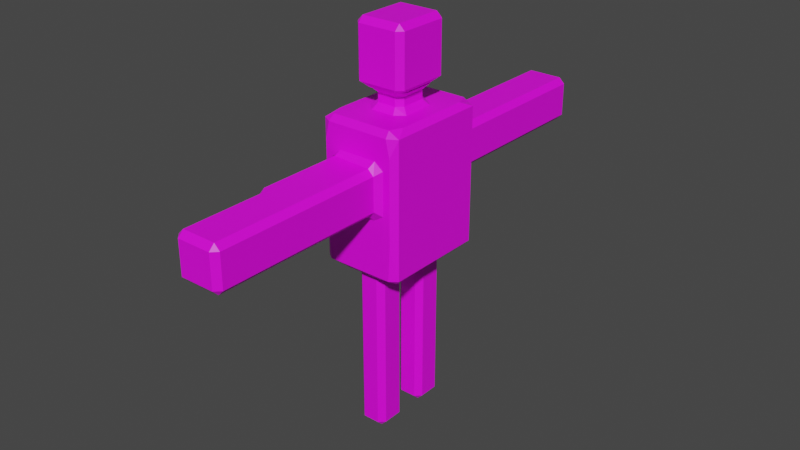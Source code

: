 # Source: robot.blend  (saved by Blender 3.3.6; exported with 4.5.12 LTS)
import bpy
from mathutils import Matrix  # noqa: F401  (used for matrix-valued properties, if any)

bpy.ops.wm.read_factory_settings(use_empty=True)
scene = bpy.context.scene
scene.name = 'Scene'

# ---- collections
col_robot = bpy.data.collections.new('Robot'); scene.collection.children.link(col_robot)

# ---- images (referenced by path relative to the original .blend; pixels are not part of the script)
import os
ASSET_DIR = os.environ.get("B2B_ASSET_DIR", "")  # directory of the original .blend (textures are referenced by path, not embedded)
HERE = os.path.dirname(os.path.abspath(__file__))  # packed textures are extracted next to this script under _unpacked/

def load_image(name, relpath, width, height, colorspace="sRGB"):
    """Load a texture the original file referenced (path relative to the .blend, or extracted next to this script)."""
    p = next((c for c in (os.path.join(HERE, relpath), os.path.join(ASSET_DIR, relpath)) if relpath and os.path.exists(c)), "")
    if p:
        img = bpy.data.images.load(p, check_existing=True)
        img.name = name
    else:  # same state as the original file: an image datablock whose file is absent (Cycles renders it pink)
        img = bpy.data.images.new(name, width, height)
        img.source = "FILE"
        img.filepath = "//" + (relpath or name)
    img.colorspace_settings.name = colorspace
    return img
img_robot_png = load_image('robot.png', 'robot.png', 1024, 1024, 'sRGB')

# ---- materials (node trees are filled in below, after node groups)
mat_material = bpy.data.materials.new('Material')
mat_material.alpha_threshold = 0.0
mat_material.use_transparent_shadow = False
mat_material.roughness = 0.5
mat_material.line_color = (0.0, 0.0, 0.0, 1.0)

# ---- material node trees
mat_material.use_nodes = True; mat_material.node_tree.nodes.clear()
_N = mat_material.node_tree.nodes; _L = mat_material.node_tree.links
n0 = _N.new('ShaderNodeOutputMaterial'); n0.name = 'Material Output'; n0.location = (300, 300)
n1 = _N.new('ShaderNodeBsdfPrincipled'); n1.name = 'Principled BSDF'; n1.location = (10, 300)
n1.distribution = 'GGX'
n1.subsurface_method = 'RANDOM_WALK_SKIN'
n1.inputs[3].default_value = 1.45
n1.inputs[27].default_value = (0.0, 0.0, 0.0, 1.0)
n1.inputs[28].default_value = 1.0
n2 = _N.new('ShaderNodeTexImage'); n2.name = 'Image Texture'; n2.location = (-412, 233)
n2.image = img_robot_png
_L.new(n1.outputs[0], n0.inputs[0])
_L.new(n2.outputs[0], n1.inputs[0])
n0.is_active_output = True

# ---- world
world_world = bpy.data.worlds.new('World'); scene.world = world_world
world_world.use_nodes = True; world_world.node_tree.nodes.clear()
_N = world_world.node_tree.nodes; _L = world_world.node_tree.links
n0 = _N.new('ShaderNodeOutputWorld'); n0.name = 'World Output'; n0.location = (300, 300)
n1 = _N.new('ShaderNodeBackground'); n1.name = 'Background'; n1.location = (10, 300)
n1.inputs[0].default_value = (0.05088, 0.05088, 0.05088, 1.0)
_L.new(n1.outputs[0], n0.inputs[0])
n0.is_active_output = True
world_world.color = (0.05088, 0.05088, 0.05088)
world_world.use_sun_shadow = False
world_world.sun_shadow_jitter_overblur = 0.0

# ---- meshes
me_cube = bpy.data.meshes.new('Cube')
me_cube.from_pydata([(-0.4039, -1.0, 4.879), (-0.4039, -2.588, 4.879), (0.6288, 1.0, 5.088), (0.5622, 1.0, 5.388), (0.5401, 0.9, 5.488), (0.6288, 0.6747, 5.488), (0.7288, 0.9, 5.388), (0.6288, -1.0, 5.088), (0.7288, -0.9, 5.388), (0.6288, -0.6747, 5.488), (0.5401, -0.9, 5.488), (0.5622, -1.0, 5.388), (-0.6288, 1.0, 5.088), (-0.7288, 0.9, 5.388), (-0.6288, 0.6747, 5.488), (-0.5401, 0.9, 5.488), (-0.5622, 1.0, 5.388), (-0.6288, -1.0, 5.088), (-0.5622, -1.0, 5.388), (-0.5401, -0.9, 5.488), (-0.6288, -0.6747, 5.488), (-0.7288, -0.9, 5.388), (0.3039, 1.1, 4.092), (0.4039, 1.1, 4.192), (0.5039, 1.0, 4.106), (0.3279, 1.0, 3.992), (-0.3039, 1.1, 4.092), (-0.3279, 1.0, 3.992), (-0.5039, 1.0, 4.106), (-0.4039, 1.1, 4.192), (0.4039, 1.1, 4.779), (0.3039, 1.1, 4.879), (0.3439, 1.0, 4.979), (0.5039, 1.0, 4.854), (-0.4039, -1.1, 4.192), (-0.5039, -1.0, 4.106), (-0.3279, -1.0, 3.992), (-0.3039, -1.1, 4.092), (-0.4039, -1.05, 4.879), (-0.3439, -1.0, 4.979), (-0.5039, -1.0, 4.854), (0.4039, -1.1, 4.779), (0.5039, -1.0, 4.854), (0.3439, -1.0, 4.979), (0.3039, -1.1, 4.879), (0.4039, -1.1, 4.192), (0.3039, -1.1, 4.092), (0.3279, -1.0, 3.992), (0.5039, -1.0, 4.106), (-0.4039, 1.1, 4.779), (-0.5039, 1.0, 4.854), (-0.3439, 1.0, 4.979), (-0.3039, 1.1, 4.879), (0.3039, 2.688, 4.092), (0.4039, 2.688, 4.192), (0.4039, 2.488, 4.192), (0.3039, 2.488, 4.092), (-0.3039, 2.688, 4.092), (-0.3039, 2.488, 4.092), (-0.4039, 2.488, 4.192), (-0.4039, 2.688, 4.192), (0.4039, 2.688, 4.779), (0.3039, 2.688, 4.879), (0.3039, 2.488, 4.879), (0.4039, 2.488, 4.779), (-0.4039, -2.688, 4.192), (-0.4039, -2.488, 4.192), (-0.3039, -2.488, 4.092), (-0.3039, -2.688, 4.092), (-0.4039, -2.688, 4.779), (-0.3039, -2.688, 4.879), (-0.4039, -2.538, 4.879), (0.4039, -2.688, 4.779), (0.4039, -2.488, 4.779), (0.3039, -2.488, 4.879), (0.3039, -2.688, 4.879), (0.4039, -2.688, 4.192), (0.3039, -2.688, 4.092), (0.3039, -2.488, 4.092), (0.4039, -2.488, 4.192), (-0.4039, 2.688, 4.779), (-0.4039, 2.488, 4.779), (-0.3039, 2.488, 4.879), (-0.3039, 2.688, 4.879), (0.3039, 4.114, 4.092), (0.3039, 4.214, 4.192), (0.4039, 4.114, 4.192), (-0.3039, 4.114, 4.092), (-0.4039, 4.114, 4.192), (-0.3039, 4.214, 4.192), (0.4039, 4.114, 4.779), (0.3039, 4.214, 4.779), (0.3039, 4.114, 4.879), (-0.4039, -4.114, 4.192), (-0.3039, -4.114, 4.092), (-0.3039, -4.214, 4.192), (-0.4039, -4.114, 4.779), (-0.3039, -4.214, 4.779), (-0.3039, -4.114, 4.879), (0.4039, -4.114, 4.779), (0.3039, -4.114, 4.879), (0.3039, -4.214, 4.779), (0.4039, -4.114, 4.192), (0.3039, -4.214, 4.192), (0.3039, -4.114, 4.092), (-0.4039, 4.114, 4.779), (-0.3039, 4.114, 4.879), (-0.3039, 4.214, 4.779), (-0.6288, 0.8406, 2.92), (-0.7288, 0.9, 3.02), (-0.6288, 1.0, 3.655), (-0.5974, 1.0, 3.02), (-0.2921, 0.9, 2.92), (-0.6288, -0.8406, 2.92), (-0.2921, -0.9, 2.92), (-0.5974, -1.0, 3.02), (-0.6288, -1.0, 3.655), (-0.7288, -0.9, 3.02), (0.2921, 0.9, 2.92), (0.5974, 1.0, 3.02), (0.6288, 1.0, 3.655), (0.7288, 0.9, 3.02), (0.6288, 0.8406, 2.92), (0.6288, -1.0, 3.655), (0.5974, -1.0, 3.02), (0.2921, -0.9, 2.92), (0.6288, -0.8406, 2.92), (0.7288, -0.9, 3.02), (-0.3483, 0.7051, 2.92), (-0.2254, 0.8678, 2.92), (-0.1483, 0.7678, 2.82), (-0.2483, 0.6678, 2.82), (0.3483, -0.7051, 2.92), (0.2254, -0.8678, 2.92), (0.1483, -0.7678, 2.82), (0.2483, -0.6678, 2.82), (0.1483, 0.7678, 2.82), (0.2254, 0.8678, 2.92), (0.3483, 0.7051, 2.92), (0.2483, 0.6678, 2.82), (-0.3483, -0.7051, 2.92), (-0.2483, -0.6678, 2.82), (-0.1483, -0.7678, 2.82), (-0.2254, -0.8678, 2.92), (0.3483, 0.2118, 2.92), (0.1483, 0.1118, 2.92), (0.1483, 0.2118, 2.82), (0.2483, 0.3118, 2.82), (-0.3483, 0.2118, 2.92), (-0.2483, 0.3118, 2.82), (-0.1483, 0.2118, 2.82), (-0.1483, 0.1118, 2.92), (-0.3483, -0.2145, 2.92), (-0.1483, -0.1145, 2.92), (-0.1483, -0.2145, 2.82), (-0.2483, -0.3145, 2.82), (0.3483, -0.2145, 2.92), (0.2483, -0.3145, 2.82), (0.1483, -0.2145, 2.82), (0.1483, -0.1145, 2.92), (0.1483, 0.7678, 1.38), (0.1483, 0.7678, 1.58), (0.2483, 0.6678, 1.58), (0.2483, 0.6678, 1.38), (-0.1483, 0.7678, 1.38), (-0.2483, 0.6678, 1.38), (-0.2483, 0.6678, 1.58), (-0.1483, 0.7678, 1.58), (-0.1483, -0.7678, 1.38), (-0.1483, -0.7678, 1.58), (-0.2483, -0.6678, 1.58), (-0.2483, -0.6678, 1.38), (0.1483, -0.7678, 1.38), (0.2483, -0.6678, 1.38), (0.2483, -0.6678, 1.58), (0.1483, -0.7678, 1.58), (0.2483, 0.3118, 1.38), (0.2483, 0.3118, 1.58), (0.1483, 0.2118, 1.58), (0.1483, 0.2118, 1.38), (-0.2483, 0.3118, 1.38), (-0.1483, 0.2118, 1.38), (-0.1483, 0.2118, 1.58), (-0.2483, 0.3118, 1.58), (-0.2483, -0.3145, 1.38), (-0.2483, -0.3145, 1.58), (-0.1483, -0.2145, 1.58), (-0.1483, -0.2145, 1.38), (0.2483, -0.3145, 1.38), (0.1483, -0.2145, 1.38), (0.1483, -0.2145, 1.58), (0.2483, -0.3145, 1.58), (0.1483, 0.7678, -0.005182), (0.2483, 0.6678, -0.005182), (0.1483, 0.6678, -0.1052), (-0.1483, 0.7678, -0.005182), (-0.1483, 0.6678, -0.1052), (-0.2483, 0.6678, -0.005182), (-0.1483, -0.7678, -0.005182), (-0.2483, -0.6678, -0.005182), (-0.1483, -0.6678, -0.1052), (0.1483, -0.7678, -0.005182), (0.1483, -0.6678, -0.1052), (0.2483, -0.6678, -0.005182), (0.2483, 0.3118, -0.005182), (0.1483, 0.2118, -0.005182), (0.1483, 0.3118, -0.1052), (-0.2483, 0.3118, -0.005182), (-0.1483, 0.3118, -0.1052), (-0.1483, 0.2118, -0.005182), (-0.2483, -0.3145, -0.005182), (-0.1483, -0.2145, -0.005182), (-0.1483, -0.3145, -0.1052), (0.2483, -0.3145, -0.005182), (0.1483, -0.3145, -0.1052), (0.1483, -0.2145, -0.005182), (0.1643, -0.3157, 5.588), (0.2113, -0.4157, 5.488), (0.3643, -0.2849, 5.488), (0.2643, -0.2157, 5.588), (-0.1643, -0.3157, 5.588), (-0.2643, -0.2157, 5.588), (-0.3643, -0.2849, 5.488), (-0.2113, -0.4157, 5.488), (0.2643, 0.2157, 5.588), (0.3643, 0.2849, 5.488), (0.2113, 0.4157, 5.488), (0.1643, 0.3157, 5.588), (-0.2643, 0.2157, 5.588), (-0.1643, 0.3157, 5.588), (-0.2113, 0.4157, 5.488), (-0.3643, 0.2849, 5.488), (0.2179, -0.4157, 5.845), (0.1643, -0.3157, 5.745), (0.2643, -0.2157, 5.745), (0.3643, -0.279, 5.845), (-0.2179, -0.4157, 5.845), (-0.3643, -0.279, 5.845), (-0.2643, -0.2157, 5.745), (-0.1643, -0.3157, 5.745), (0.3643, 0.279, 5.845), (0.2643, 0.2157, 5.745), (0.1643, 0.3157, 5.745), (0.2179, 0.4157, 5.845), (-0.3643, 0.279, 5.845), (-0.2179, 0.4157, 5.845), (-0.1643, 0.3157, 5.745), (-0.2643, 0.2157, 5.745), (0.3484, -0.5334, 5.945), (0.2329, -0.4334, 5.845), (0.3484, -0.2603, 5.845), (0.4484, -0.4334, 5.945), (-0.3484, -0.5334, 5.945), (-0.4484, -0.4334, 5.945), (-0.3484, -0.2603, 5.845), (-0.2329, -0.4334, 5.845), (0.4484, 0.4334, 5.945), (0.3484, 0.2603, 5.845), (0.2329, 0.4334, 5.845), (0.3484, 0.5334, 5.945), (-0.4484, 0.4334, 5.945), (-0.3484, 0.5334, 5.945), (-0.2329, 0.4334, 5.845), (-0.3484, 0.2603, 5.845), (0.3484, -0.5334, 6.841), (0.4484, -0.4334, 6.841), (0.3484, -0.4334, 6.941), (-0.3484, -0.5334, 6.841), (-0.3484, -0.4334, 6.941), (-0.4484, -0.4334, 6.841), (0.4484, 0.4334, 6.841), (0.3484, 0.5334, 6.841), (0.3484, 0.4334, 6.941), (-0.4484, 0.4334, 6.841), (-0.3484, 0.4334, 6.941), (-0.3484, 0.5334, 6.841)], [], [(11, 18, 39, 43), (9, 5, 225, 218), (14, 20, 222, 231), (4, 15, 230, 226), (30, 23, 55, 64), (38, 34, 66, 71), (119, 111, 27, 25), (44, 38, 71, 74), (110, 12, 50, 28), (19, 10, 217, 223), (121, 6, 8, 127), (117, 21, 13, 109), (22, 26, 58, 56), (83, 62, 92, 106), (75, 70, 98, 100), (38, 71, 1, 0), (53, 57, 87, 84), (29, 49, 81, 59), (115, 124, 47, 36), (52, 31, 63, 82), (37, 46, 78, 67), (148, 152, 140, 113, 108, 128), (103, 101, 97, 95), (68, 77, 104, 94), (61, 54, 86, 90), (69, 65, 93, 96), (76, 72, 99, 102), (89, 107, 91, 85), (60, 80, 105, 88), (143, 133, 125, 114), (126, 132, 156, 144, 138, 122), (118, 137, 129, 112), (154, 158, 190, 186), (130, 136, 161, 167), (164, 160, 192, 195), (163, 176, 204, 193), (180, 165, 197, 207), (149, 131, 166, 183), (134, 142, 169, 175), (141, 155, 185, 170), (139, 147, 177, 162), (151, 145, 159, 153), (157, 135, 174, 191), (214, 202, 200, 212), (220, 216, 233, 239), (196, 194, 206, 208), (188, 173, 203, 213), (172, 168, 198, 201), (171, 184, 210, 199), (179, 181, 209, 205), (187, 189, 215, 211), (236, 232, 249, 255), (17, 116, 35, 40), (123, 7, 42, 48), (16, 3, 32, 51), (243, 245, 262, 258), (228, 221, 238, 247), (227, 229, 246, 242), (219, 224, 241, 234), (272, 274, 268, 266), (235, 240, 257, 250), (252, 248, 264, 267), (244, 237, 254, 263), (260, 253, 269, 273), (259, 261, 275, 271), (251, 256, 270, 265), (146, 150, 182, 178), (45, 41, 73, 79), (2, 3, 4, 5, 6), (7, 8, 9, 10, 11), (12, 13, 14, 15, 16), (17, 18, 19, 20, 21), (22, 23, 24, 25), (26, 27, 28, 29), (30, 31, 32, 33), (34, 35, 36, 37), (38, 39, 40), (41, 42, 43, 44), (45, 46, 47, 48), (49, 50, 51, 52), (53, 54, 55, 56), (57, 58, 59, 60), (61, 62, 63, 64), (65, 66, 67, 68), (69, 70, 71), (72, 73, 74, 75), (76, 77, 78, 79), (80, 81, 82, 83), (84, 85, 86), (87, 88, 89), (90, 91, 92), (93, 94, 95), (96, 97, 98), (99, 100, 101), (102, 103, 104), (105, 106, 107), (108, 109, 110, 111, 112), (113, 114, 115, 116, 117), (118, 119, 120, 121, 122), (123, 124, 125, 126, 127), (128, 129, 130, 131), (132, 133, 134, 135), (136, 137, 138, 139), (140, 141, 142, 143), (144, 145, 146, 147), (148, 149, 150, 151), (152, 153, 154, 155), (156, 157, 158, 159), (160, 161, 162, 163), (164, 165, 166, 167), (168, 169, 170, 171), (172, 173, 174, 175), (176, 177, 178, 179), (180, 181, 182, 183), (184, 185, 186, 187), (188, 189, 190, 191), (192, 193, 194), (195, 196, 197), (198, 199, 200), (201, 202, 203), (204, 205, 206), (207, 208, 209), (210, 211, 212), (213, 214, 215), (216, 217, 218, 219), (220, 221, 222, 223), (224, 225, 226, 227), (228, 229, 230, 231), (232, 233, 234, 235), (236, 237, 238, 239), (240, 241, 242, 243), (244, 245, 246, 247), (248, 249, 250, 251), (252, 253, 254, 255), (256, 257, 258, 259), (260, 261, 262, 263), (264, 265, 266), (267, 268, 269), (270, 271, 272), (273, 274, 275), (108, 113, 117, 109), (118, 112, 111, 119), (6, 121, 120, 2), (116, 17, 21, 117), (7, 123, 127, 8), (12, 110, 109, 13), (10, 19, 18, 11), (5, 9, 8, 6), (114, 125, 124, 115), (20, 14, 13, 21), (15, 4, 3, 16), (126, 122, 121, 127), (25, 27, 26, 22), (33, 24, 23, 30), (34, 38, 40, 35), (41, 45, 48, 42), (49, 29, 28, 50), (43, 39, 38, 44), (36, 47, 46, 37), (51, 32, 31, 52), (110, 28, 27, 111), (24, 120, 119, 25), (2, 33, 32, 3), (50, 12, 16, 51), (123, 48, 47, 124), (35, 116, 115, 36), (17, 40, 39, 18), (42, 7, 11, 43), (56, 58, 57, 53), (64, 55, 54, 61), (65, 69, 71, 66), (72, 76, 79, 73), (80, 60, 59, 81), (74, 71, 70, 75), (67, 78, 77, 68), (82, 63, 62, 83), (29, 59, 58, 26), (55, 23, 22, 56), (30, 64, 63, 31), (81, 49, 52, 82), (73, 41, 44, 74), (78, 46, 45, 79), (66, 34, 37, 67), (84, 87, 89, 85), (90, 86, 85, 91), (95, 97, 96, 93), (101, 103, 102, 99), (107, 89, 88, 105), (100, 98, 97, 101), (94, 104, 103, 95), (106, 92, 91, 107), (76, 102, 104, 77), (93, 65, 68, 94), (83, 106, 105, 80), (87, 57, 60, 88), (98, 70, 69, 96), (86, 54, 53, 84), (61, 90, 92, 62), (99, 72, 75, 100), (113, 140, 143, 114), (112, 129, 128, 108), (132, 126, 125, 133), (136, 130, 129, 137), (142, 134, 133, 143), (122, 138, 137, 118), (138, 144, 147, 139), (131, 149, 148, 128), (145, 151, 150, 146), (155, 141, 140, 152), (156, 132, 135, 157), (158, 154, 153, 159), (160, 164, 167, 161), (168, 172, 175, 169), (162, 177, 176, 163), (165, 180, 183, 166), (178, 182, 181, 179), (184, 171, 170, 185), (191, 174, 173, 188), (189, 187, 186, 190), (157, 191, 190, 158), (185, 155, 154, 186), (149, 183, 182, 150), (177, 147, 146, 178), (139, 162, 161, 136), (166, 131, 130, 167), (134, 175, 174, 135), (169, 142, 141, 170), (194, 196, 195, 192), (200, 202, 201, 198), (193, 204, 206, 194), (196, 208, 207, 197), (205, 209, 208, 206), (212, 200, 199, 210), (213, 203, 202, 214), (214, 212, 211, 215), (179, 205, 204, 176), (192, 160, 163, 193), (197, 165, 164, 195), (188, 213, 215, 189), (210, 184, 187, 211), (198, 168, 171, 199), (209, 181, 180, 207), (203, 173, 172, 201), (216, 220, 223, 217), (224, 219, 218, 225), (221, 228, 231, 222), (229, 227, 226, 230), (9, 218, 217, 10), (222, 20, 19, 223), (230, 15, 14, 231), (4, 226, 225, 5), (232, 236, 239, 233), (240, 235, 234, 241), (237, 244, 247, 238), (245, 243, 242, 246), (228, 247, 246, 229), (241, 224, 227, 242), (233, 216, 219, 234), (220, 239, 238, 221), (248, 252, 255, 249), (256, 251, 250, 257), (253, 260, 263, 254), (261, 259, 258, 262), (236, 255, 254, 237), (262, 245, 244, 263), (235, 250, 249, 232), (257, 240, 243, 258), (266, 268, 267, 264), (272, 266, 265, 270), (268, 274, 273, 269), (274, 272, 271, 275), (260, 273, 275, 261), (270, 256, 259, 271), (264, 248, 251, 265), (252, 267, 269, 253), (144, 156, 159, 145), (152, 148, 151, 153), (2, 120, 24, 33)])
_uv = me_cube.uv_layers.new(name='UVMap')
_uv.uv.foreach_set('vector', [0.3121, 0.5719, 0.1844, 0.5719, 0.2092, 0.5254, 0.2873, 0.5254, 0.3424, 0.4818, 0.3424, 0.3286, 0.3724, 0.3728, 0.3724, 0.4375, 0.4852, 0.3286, 0.4852, 0.4818, 0.4551, 0.4375, 0.4551, 0.3728, 0.3524, 0.303, 0.4751, 0.303, 0.4378, 0.358, 0.3898, 0.358, 0.409, 0.8723, 0.3424, 0.8723, 0.3424, 0.7146, 0.409, 0.7146, 0.08933, 0.9425, 0.01135, 0.9368, 0.01135, 0.7792, 0.08933, 0.7735, 0.01493, 0.303, 0.1506, 0.303, 0.12, 0.4133, 0.04553, 0.4133, 0.7831, 0.303, 0.8634, 0.2973, 0.8634, 0.4663, 0.7831, 0.4606, 0.1542, 0.3751, 0.1542, 0.5378, 0.14, 0.5112, 0.14, 0.4262, 0.4751, 0.5073, 0.3524, 0.5073, 0.3898, 0.4523, 0.4378, 0.4523, 0.4428, 0.01135, 0.4428, 0.2803, 0.2384, 0.2803, 0.2384, 0.01135, 0.2157, 0.01135, 0.2157, 0.2803, 0.01135, 0.2803, 0.01135, 0.01135, 0.6686, 0.6452, 0.5996, 0.6452, 0.5996, 0.4875, 0.6686, 0.4875, 0.5769, 0.4648, 0.5079, 0.4648, 0.5079, 0.303, 0.5769, 0.303, 0.7831, 0.4833, 0.8521, 0.4833, 0.8521, 0.6452, 0.7831, 0.6452, 0.875, 0.75, 0.875, 0.75, 0.875, 0.75, 0.875, 0.75, 0.6686, 0.4648, 0.5996, 0.4648, 0.5996, 0.303, 0.6686, 0.303, 0.1007, 0.5946, 0.1673, 0.5946, 0.1673, 0.7522, 0.1007, 0.7522, 0.1804, 0.303, 0.3161, 0.303, 0.2855, 0.4133, 0.211, 0.4133, 0.5769, 0.6452, 0.5079, 0.6452, 0.5079, 0.4875, 0.5769, 0.4875, 0.6913, 0.303, 0.7603, 0.303, 0.7603, 0.4606, 0.6913, 0.4606, 0.4974, 0.08949, 0.4974, 0.1379, 0.4974, 0.1936, 0.4655, 0.209, 0.4655, 0.0181, 0.4974, 0.03349, 0.6873, 0.8613, 0.6207, 0.8613, 0.6207, 0.7923, 0.6873, 0.7923, 0.6913, 0.4833, 0.7603, 0.4833, 0.7603, 0.6452, 0.6913, 0.6452, 0.409, 0.6919, 0.3424, 0.6919, 0.3424, 0.53, 0.409, 0.53, 0.07797, 0.7564, 0.01135, 0.7564, 0.01135, 0.5946, 0.07797, 0.5946, 0.19, 0.7749, 0.2566, 0.7749, 0.2566, 0.9368, 0.19, 0.9368, 0.7766, 0.8613, 0.71, 0.8613, 0.71, 0.7923, 0.7766, 0.7923, 0.1007, 0.7749, 0.1673, 0.7749, 0.1673, 0.9368, 0.1007, 0.9368, 0.5113, 0.2121, 0.5625, 0.2121, 0.5701, 0.2157, 0.5038, 0.2157, 0.6083, 0.209, 0.5765, 0.1936, 0.5765, 0.1379, 0.5765, 0.08949, 0.5765, 0.03349, 0.6083, 0.0181, 0.5701, 0.01135, 0.5625, 0.01501, 0.5113, 0.01501, 0.5038, 0.01135, 0.9716, 0.6237, 0.9379, 0.6237, 0.9379, 0.4829, 0.9716, 0.4829, 0.5416, 0.9886, 0.5079, 0.9886, 0.5079, 0.8478, 0.5416, 0.8478, 0.5416, 0.8251, 0.5079, 0.8251, 0.5079, 0.6679, 0.5416, 0.6679, 0.4721, 0.6873, 0.4317, 0.6873, 0.4317, 0.53, 0.4721, 0.53, 0.9152, 0.4602, 0.8748, 0.4602, 0.8748, 0.303, 0.9152, 0.303, 0.9152, 0.6237, 0.8748, 0.6237, 0.8748, 0.4829, 0.9152, 0.4829, 0.598, 0.9886, 0.5643, 0.9886, 0.5643, 0.8478, 0.598, 0.8478, 0.9149, 0.9672, 0.8748, 0.9672, 0.8748, 0.8264, 0.9149, 0.8264, 0.4721, 0.8508, 0.4317, 0.8508, 0.4317, 0.71, 0.4721, 0.71, 0.5201, 0.1008, 0.5538, 0.1008, 0.5538, 0.1265, 0.5201, 0.1265, 0.3195, 0.9153, 0.2793, 0.9153, 0.2793, 0.7745, 0.3195, 0.7745, 0.5556, 0.2384, 0.5556, 0.2786, 0.5219, 0.2786, 0.5219, 0.2384, 0.8718, 0.01135, 0.8718, 0.04866, 0.854, 0.04866, 0.854, 0.01135, 0.4655, 0.2384, 0.4992, 0.2384, 0.4992, 0.2789, 0.4655, 0.2789, 0.3195, 0.7518, 0.2793, 0.7518, 0.2793, 0.5946, 0.3195, 0.5946, 0.598, 0.8251, 0.5643, 0.8251, 0.5643, 0.6679, 0.598, 0.6679, 0.9149, 0.8036, 0.8748, 0.8036, 0.8748, 0.6464, 0.9149, 0.6464, 0.9713, 0.8036, 0.9376, 0.8036, 0.9376, 0.6464, 0.9713, 0.6464, 0.9716, 0.4602, 0.9379, 0.4602, 0.9379, 0.303, 0.9716, 0.303, 0.767, 0.1078, 0.8164, 0.1078, 0.8181, 0.1098, 0.7653, 0.1098, 0.1769, 0.5378, 0.1769, 0.3751, 0.191, 0.4262, 0.191, 0.5112, 0.3197, 0.3751, 0.3197, 0.5378, 0.3055, 0.5112, 0.3055, 0.4262, 0.1466, 0.5719, 0.01892, 0.5719, 0.04371, 0.5254, 0.1218, 0.5254, 0.8164, 0.01336, 0.767, 0.01336, 0.7653, 0.01135, 0.8181, 0.01135, 0.8421, 0.6679, 0.8421, 0.7169, 0.8243, 0.7169, 0.8243, 0.6679, 0.5961, 0.2384, 0.5961, 0.2757, 0.5783, 0.2757, 0.5783, 0.2384, 0.8171, 0.7923, 0.8171, 0.8413, 0.7993, 0.8413, 0.7993, 0.7923, 0.7521, 0.1358, 0.8313, 0.1358, 0.8313, 0.2342, 0.7521, 0.2342, 0.8331, 0.09224, 0.8331, 0.02888, 0.8313, 0.031, 0.8313, 0.09011, 0.7225, 0.6679, 0.8016, 0.6679, 0.8016, 0.7696, 0.7225, 0.7696, 0.7503, 0.02888, 0.7503, 0.09224, 0.7521, 0.09011, 0.7521, 0.031, 0.631, 0.1358, 0.7294, 0.1358, 0.7294, 0.2375, 0.631, 0.2375, 0.6207, 0.6679, 0.6998, 0.6679, 0.6998, 0.7696, 0.6207, 0.7696, 0.631, 0.01135, 0.7294, 0.01135, 0.7294, 0.1131, 0.631, 0.1131, 0.9713, 0.9672, 0.9376, 0.9672, 0.9376, 0.8264, 0.9713, 0.8264, 0.19, 0.5946, 0.2566, 0.5946, 0.2566, 0.7522, 0.19, 0.7522, 0.4542, 0.2462, 0.4542, 0.2803, 0.4428, 0.2916, 0.4172, 0.2916, 0.4428, 0.2916, 0.2271, 0.2462, 0.2384, 0.2803, 0.264, 0.2916, 0.2384, 0.2916, 0.2271, 0.2803, 0.0, 0.2462, 0.01135, 0.2803, 0.03694, 0.2916, 0.01135, 0.2916, 0.0, 0.2803, 0.2271, 0.2462, 0.2271, 0.2803, 0.2157, 0.2916, 0.1901, 0.2916, 0.2157, 0.2916, 0.6686, 0.6452, 0.68, 0.6452, 0.68, 0.6565, 0.6713, 0.6565, 0.5996, 0.6452, 0.5969, 0.6565, 0.5882, 0.6565, 0.5882, 0.6452, 0.4965, 0.6452, 0.5079, 0.6452, 0.5033, 0.6565, 0.4965, 0.6565, 0.2024, 0.4247, 0.202, 0.4232, 0.211, 0.4133, 0.2138, 0.4247, 0.2024, 0.514, 0.1992, 0.52, 0.191, 0.5112, 0.2941, 0.5027, 0.3055, 0.5112, 0.2973, 0.52, 0.2941, 0.514, 0.2941, 0.4247, 0.2828, 0.4247, 0.2855, 0.4133, 0.2945, 0.4232, 0.5882, 0.6452, 0.5882, 0.6565, 0.5814, 0.6565, 0.5769, 0.6452, 0.6686, 0.4762, 0.68, 0.4762, 0.68, 0.4875, 0.6686, 0.4875, 0.5996, 0.4762, 0.5996, 0.4875, 0.5882, 0.4875, 0.5882, 0.4762, 0.4965, 0.4762, 0.5079, 0.4762, 0.5079, 0.4875, 0.4965, 0.4875, 0.68, 0.4833, 0.68, 0.472, 0.6913, 0.472, 0.6913, 0.4833, 0.8634, 0.4833, 0.8521, 0.4833, 0.8634, 0.472, 0.7717, 0.4833, 0.7717, 0.472, 0.7831, 0.472, 0.7831, 0.4833, 0.7717, 0.4833, 0.7603, 0.4833, 0.7603, 0.472, 0.7717, 0.472, 0.5882, 0.4762, 0.5882, 0.4875, 0.5769, 0.4875, 0.5769, 0.4762, 0.6686, 0.303, 0.6686, 0.2916, 0.68, 0.303, 0.5996, 0.303, 0.5882, 0.303, 0.5996, 0.2916, 0.4965, 0.303, 0.5079, 0.2916, 0.5079, 0.303, 0.68, 0.6452, 0.6913, 0.6452, 0.6913, 0.6565, 0.8634, 0.6452, 0.8521, 0.6565, 0.8521, 0.6452, 0.7717, 0.6452, 0.7831, 0.6452, 0.7831, 0.6565, 0.7717, 0.6452, 0.7603, 0.6565, 0.7603, 0.6452, 0.5882, 0.303, 0.5769, 0.303, 0.5769, 0.2916, 0.0181, 0.0, 0.01135, 0.01135, 0.0, 0.08346, 0.0, 0.01135, 0.01135, 0.0, 0.209, 0.0, 0.2157, 0.0, 0.2271, 0.01135, 0.2271, 0.08346, 0.2157, 0.01135, 0.4428, 0.0, 0.4542, 0.01135, 0.4542, 0.08346, 0.4428, 0.01135, 0.4361, 0.0, 0.2271, 0.08346, 0.2271, 0.01135, 0.2384, 0.0, 0.2452, 0.0, 0.2384, 0.01135, 0.4974, 0.03349, 0.5064, 0.02523, 0.5087, 0.02636, 0.5087, 0.03772, 0.5715, 0.2038, 0.5625, 0.2121, 0.5538, 0.2007, 0.5651, 0.2007, 0.5538, 0.02636, 0.5625, 0.01501, 0.5715, 0.02326, 0.5651, 0.02636, 0.4974, 0.1936, 0.5087, 0.1894, 0.5087, 0.2007, 0.5064, 0.2019, 0.5651, 0.08949, 0.5538, 0.1008, 0.5538, 0.08949, 0.5651, 0.08949, 0.4974, 0.08949, 0.5087, 0.07814, 0.5087, 0.08949, 0.5087, 0.1008, 0.4974, 0.1379, 0.5087, 0.1265, 0.5087, 0.1379, 0.5087, 0.1493, 0.5651, 0.1379, 0.5651, 0.1379, 0.5538, 0.1379, 0.5538, 0.1265, 0.5079, 0.8251, 0.5079, 0.8365, 0.4965, 0.8365, 0.4965, 0.8251, 0.5416, 0.8251, 0.5529, 0.8251, 0.5529, 0.8365, 0.5416, 0.8365, 0.9262, 0.8036, 0.9262, 0.815, 0.9149, 0.815, 0.9149, 0.8036, 0.268, 0.7518, 0.2793, 0.7518, 0.2793, 0.7631, 0.268, 0.7631, 0.9826, 0.8036, 0.9826, 0.815, 0.9713, 0.815, 0.9713, 0.8036, 0.9262, 0.8036, 0.9376, 0.8036, 0.9376, 0.815, 0.9262, 0.815, 0.9829, 0.4602, 0.9829, 0.4715, 0.9716, 0.4715, 0.9716, 0.4602, 0.9265, 0.4602, 0.9379, 0.4602, 0.9379, 0.4715, 0.9265, 0.4715, 0.4992, 0.2271, 0.5106, 0.2384, 0.4992, 0.2384, 0.4655, 0.2271, 0.4655, 0.2384, 0.4542, 0.2384, 0.9262, 0.6464, 0.9149, 0.6464, 0.9149, 0.6351, 0.268, 0.5946, 0.2793, 0.5832, 0.2793, 0.5946, 0.5106, 0.2789, 0.4992, 0.2902, 0.4992, 0.2789, 0.4542, 0.2789, 0.4655, 0.2789, 0.4655, 0.2902, 0.9829, 0.303, 0.9716, 0.303, 0.9716, 0.2916, 0.9265, 0.303, 0.9379, 0.2916, 0.9379, 0.303, 0.8171, 0.781, 0.8285, 0.781, 0.8285, 0.7844, 0.8171, 0.7923, 0.8421, 0.7282, 0.8421, 0.7169, 0.8534, 0.7247, 0.8534, 0.7282, 0.5961, 0.2271, 0.6074, 0.2271, 0.6074, 0.2331, 0.5961, 0.2384, 0.5961, 0.2871, 0.5961, 0.2757, 0.6074, 0.2811, 0.6074, 0.2871, 0.8164, 0.1078, 0.8104, 0.0964, 0.8217, 0.0964, 0.8244, 0.09957, 0.7583, 0.1004, 0.7503, 0.09224, 0.7617, 0.08504, 0.7617, 0.0964, 0.5669, 0.2271, 0.5783, 0.2271, 0.5783, 0.2384, 0.5669, 0.2324, 0.5669, 0.2871, 0.5669, 0.2818, 0.5783, 0.2757, 0.5783, 0.2871, 0.8313, 0.1211, 0.8181, 0.1098, 0.8226, 0.09744, 0.837, 0.1145, 0.7455, 0.1155, 0.7408, 0.1098, 0.7521, 0.09011, 0.7566, 0.1024, 0.837, 0.006619, 0.8226, 0.02367, 0.8181, 0.01135, 0.8313, 0.0, 0.7408, 0.01135, 0.7455, 0.005598, 0.7566, 0.01869, 0.7521, 0.031, 0.7521, 0.2455, 0.7408, 0.2342, 0.7521, 0.2342, 0.8313, 0.2455, 0.8313, 0.2342, 0.8426, 0.2342, 0.7408, 0.1358, 0.7521, 0.1244, 0.7521, 0.1358, 0.8426, 0.1358, 0.8313, 0.1358, 0.8313, 0.1244, 0.0181, 0.0, 0.209, 0.0, 0.2157, 0.01135, 0.01135, 0.01135, 0.5701, 0.01135, 0.5038, 0.01135, 0.4691, 0.0, 0.6047, 0.0, 0.4428, 0.2803, 0.4428, 0.01135, 0.4542, 0.08346, 0.4542, 0.2462, 0.2271, 0.08346, 0.2271, 0.2462, 0.2157, 0.2803, 0.2157, 0.01135, 0.2271, 0.2462, 0.2271, 0.08346, 0.2384, 0.01135, 0.2384, 0.2803, 0.0, 0.2462, 0.0, 0.08346, 0.01135, 0.01135, 0.01135, 0.2803, 0.3096, 0.5832, 0.1869, 0.5832, 0.1844, 0.5719, 0.3121, 0.5719, 0.4172, 0.2916, 0.264, 0.2916, 0.2384, 0.2803, 0.4428, 0.2803, 0.2151, 0.2916, 0.2814, 0.2916, 0.3161, 0.303, 0.1804, 0.303, 0.1901, 0.2916, 0.03694, 0.2916, 0.01135, 0.2803, 0.2157, 0.2803, 0.1441, 0.5832, 0.02143, 0.5832, 0.01892, 0.5719, 0.1466, 0.5719, 0.2452, 0.0, 0.4361, 0.0, 0.4428, 0.01135, 0.2384, 0.01135, 0.6713, 0.6565, 0.5969, 0.6565, 0.5996, 0.6452, 0.6686, 0.6452, 0.4175, 0.8836, 0.3326, 0.8836, 0.3424, 0.8723, 0.409, 0.8723, 0.2024, 0.436, 0.2024, 0.514, 0.191, 0.5112, 0.191, 0.4262, 0.2941, 0.5027, 0.2941, 0.436, 0.3055, 0.4262, 0.3055, 0.5112, 0.1673, 0.5946, 0.1007, 0.5946, 0.09087, 0.5832, 0.1758, 0.5832, 0.2873, 0.5254, 0.2092, 0.5254, 0.2024, 0.514, 0.2828, 0.514, 0.211, 0.4133, 0.2855, 0.4133, 0.2828, 0.4247, 0.2138, 0.4247, 0.5814, 0.6565, 0.5033, 0.6565, 0.5079, 0.6452, 0.5769, 0.6452, 0.1542, 0.3751, 0.14, 0.4262, 0.12, 0.4133, 0.1506, 0.303, 0.02554, 0.4262, 0.01135, 0.3751, 0.01493, 0.303, 0.04553, 0.4133, 0.01135, 0.5378, 0.02554, 0.5112, 0.04371, 0.5254, 0.01892, 0.5719, 0.14, 0.5112, 0.1542, 0.5378, 0.1466, 0.5719, 0.1218, 0.5254, 0.3197, 0.3751, 0.3055, 0.4262, 0.2855, 0.4133, 0.3161, 0.303, 0.191, 0.4262, 0.1769, 0.3751, 0.1804, 0.303, 0.211, 0.4133, 0.1769, 0.5378, 0.191, 0.5112, 0.2092, 0.5254, 0.1844, 0.5719, 0.3055, 0.5112, 0.3197, 0.5378, 0.3121, 0.5719, 0.2873, 0.5254, 0.6686, 0.4875, 0.5996, 0.4875, 0.5996, 0.4648, 0.6686, 0.4648, 0.409, 0.7146, 0.3424, 0.7146, 0.3424, 0.6919, 0.409, 0.6919, 0.01135, 0.7564, 0.07797, 0.7564, 0.08933, 0.7735, 0.01135, 0.7792, 0.2566, 0.7749, 0.19, 0.7749, 0.19, 0.7522, 0.2566, 0.7522, 0.1673, 0.7749, 0.1007, 0.7749, 0.1007, 0.7522, 0.1673, 0.7522, 0.7831, 0.4606, 0.8634, 0.4663, 0.8521, 0.4833, 0.7831, 0.4833, 0.6913, 0.4606, 0.7603, 0.4606, 0.7603, 0.4833, 0.6913, 0.4833, 0.5769, 0.4875, 0.5079, 0.4875, 0.5079, 0.4648, 0.5769, 0.4648, 0.5882, 0.6452, 0.5882, 0.4875, 0.5996, 0.4875, 0.5996, 0.6452, 0.68, 0.4875, 0.68, 0.6452, 0.6686, 0.6452, 0.6686, 0.4875, 0.4965, 0.6452, 0.4965, 0.4875, 0.5079, 0.4875, 0.5079, 0.6452, 0.5882, 0.4875, 0.5882, 0.6452, 0.5769, 0.6452, 0.5769, 0.4875, 0.7717, 0.4606, 0.7717, 0.303, 0.7831, 0.303, 0.7831, 0.4606, 0.7603, 0.4606, 0.7603, 0.303, 0.7717, 0.303, 0.7717, 0.4606, 0.68, 0.4606, 0.68, 0.303, 0.6913, 0.303, 0.6913, 0.4606, 0.6686, 0.303, 0.5996, 0.303, 0.5996, 0.2916, 0.6686, 0.2916, 0.409, 0.53, 0.3424, 0.53, 0.3424, 0.5187, 0.409, 0.5187, 0.01135, 0.5832, 0.07797, 0.5832, 0.07797, 0.5946, 0.01135, 0.5946, 0.2566, 0.9481, 0.19, 0.9481, 0.19, 0.9368, 0.2566, 0.9368, 0.1673, 0.9481, 0.1007, 0.9481, 0.1007, 0.9368, 0.1673, 0.9368, 0.7831, 0.6452, 0.8521, 0.6452, 0.8521, 0.6565, 0.7831, 0.6565, 0.6913, 0.6452, 0.7603, 0.6452, 0.7603, 0.6565, 0.6913, 0.6565, 0.5769, 0.303, 0.5079, 0.303, 0.5079, 0.2916, 0.5769, 0.2916, 0.7717, 0.4833, 0.7717, 0.6452, 0.7603, 0.6452, 0.7603, 0.4833, 0.68, 0.6452, 0.68, 0.4833, 0.6913, 0.4833, 0.6913, 0.6452, 0.5769, 0.4648, 0.5769, 0.303, 0.5882, 0.303, 0.5882, 0.4648, 0.5996, 0.303, 0.5996, 0.4648, 0.5882, 0.4648, 0.5882, 0.303, 0.8521, 0.6452, 0.8521, 0.4833, 0.8634, 0.4833, 0.8634, 0.6452, 0.68, 0.303, 0.68, 0.4648, 0.6686, 0.4648, 0.6686, 0.303, 0.4965, 0.4648, 0.4965, 0.303, 0.5079, 0.303, 0.5079, 0.4648, 0.7717, 0.6452, 0.7717, 0.4833, 0.7831, 0.4833, 0.7831, 0.6452, 0.4655, 0.209, 0.4974, 0.1936, 0.5113, 0.2121, 0.5038, 0.2157, 0.5038, 0.01135, 0.5113, 0.01501, 0.4974, 0.03349, 0.4655, 0.0181, 0.5765, 0.1936, 0.6083, 0.209, 0.5701, 0.2157, 0.5625, 0.2121, 0.5538, 0.02636, 0.5201, 0.02636, 0.5113, 0.01501, 0.5625, 0.01501, 0.5201, 0.2007, 0.5538, 0.2007, 0.5625, 0.2121, 0.5113, 0.2121, 0.6083, 0.0181, 0.5765, 0.03349, 0.5625, 0.01501, 0.5701, 0.01135, 0.5765, 0.03349, 0.5765, 0.08949, 0.5651, 0.07814, 0.5651, 0.03772, 0.5087, 0.03772, 0.5087, 0.07814, 0.4974, 0.08949, 0.4974, 0.03349, 0.5538, 0.1008, 0.5201, 0.1008, 0.5201, 0.08949, 0.5538, 0.08949, 0.5087, 0.1493, 0.5087, 0.1894, 0.4974, 0.1936, 0.4974, 0.1379, 0.5765, 0.1379, 0.5765, 0.1936, 0.5651, 0.1894, 0.5651, 0.1493, 0.5538, 0.1379, 0.5201, 0.1379, 0.5201, 0.1265, 0.5538, 0.1265, 0.5079, 0.8251, 0.5416, 0.8251, 0.5416, 0.8478, 0.5079, 0.8478, 0.5643, 0.8251, 0.598, 0.8251, 0.598, 0.8478, 0.5643, 0.8478, 0.4721, 0.71, 0.4317, 0.71, 0.4317, 0.6873, 0.4721, 0.6873, 0.8748, 0.4602, 0.9152, 0.4602, 0.9152, 0.4829, 0.8748, 0.4829, 0.9713, 0.8264, 0.9376, 0.8264, 0.9376, 0.8036, 0.9713, 0.8036, 0.8748, 0.8036, 0.9149, 0.8036, 0.9149, 0.8264, 0.8748, 0.8264, 0.3195, 0.7745, 0.2793, 0.7745, 0.2793, 0.7518, 0.3195, 0.7518, 0.9379, 0.4602, 0.9716, 0.4602, 0.9716, 0.4829, 0.9379, 0.4829, 0.9265, 0.6237, 0.9265, 0.4829, 0.9379, 0.4829, 0.9379, 0.6237, 0.9829, 0.4829, 0.9829, 0.6237, 0.9716, 0.6237, 0.9716, 0.4829, 0.9262, 0.9672, 0.9262, 0.8264, 0.9376, 0.8264, 0.9376, 0.9672, 0.9826, 0.8264, 0.9826, 0.9672, 0.9713, 0.9672, 0.9713, 0.8264, 0.4965, 0.9886, 0.4965, 0.8478, 0.5079, 0.8478, 0.5079, 0.9886, 0.5529, 0.8478, 0.5529, 0.9886, 0.5416, 0.9886, 0.5416, 0.8478, 0.268, 0.9153, 0.268, 0.7745, 0.2793, 0.7745, 0.2793, 0.9153, 0.9262, 0.8264, 0.9262, 0.9672, 0.9149, 0.9672, 0.9149, 0.8264, 0.4992, 0.2384, 0.4655, 0.2384, 0.4655, 0.2271, 0.4992, 0.2271, 0.5643, 0.6565, 0.598, 0.6565, 0.598, 0.6679, 0.5643, 0.6679, 0.5106, 0.2384, 0.5106, 0.2789, 0.4992, 0.2789, 0.4992, 0.2384, 0.4655, 0.2384, 0.4655, 0.2789, 0.4542, 0.2789, 0.4542, 0.2384, 0.4992, 0.2902, 0.4655, 0.2902, 0.4655, 0.2789, 0.4992, 0.2789, 0.8748, 0.6351, 0.9149, 0.6351, 0.9149, 0.6464, 0.8748, 0.6464, 0.3195, 0.5946, 0.2793, 0.5946, 0.2793, 0.5832, 0.3195, 0.5832, 0.9379, 0.2916, 0.9716, 0.2916, 0.9716, 0.303, 0.9379, 0.303, 0.9713, 0.8036, 0.9713, 0.6464, 0.9826, 0.6464, 0.9826, 0.8036, 0.5079, 0.6679, 0.5079, 0.8251, 0.4965, 0.8251, 0.4965, 0.6679, 0.5529, 0.6679, 0.5529, 0.8251, 0.5416, 0.8251, 0.5416, 0.6679, 0.9265, 0.4602, 0.9265, 0.303, 0.9379, 0.303, 0.9379, 0.4602, 0.9829, 0.303, 0.9829, 0.4602, 0.9716, 0.4602, 0.9716, 0.303, 0.9262, 0.6464, 0.9262, 0.8036, 0.9149, 0.8036, 0.9149, 0.6464, 0.9376, 0.6464, 0.9376, 0.8036, 0.9262, 0.8036, 0.9262, 0.6464, 0.2793, 0.5946, 0.2793, 0.7518, 0.268, 0.7518, 0.268, 0.5946, 0.8718, 0.04866, 0.8718, 0.01135, 0.8831, 0.006015, 0.8831, 0.054, 0.8171, 0.8413, 0.8171, 0.7923, 0.8285, 0.7844, 0.8285, 0.8492, 0.8421, 0.7169, 0.8421, 0.6679, 0.8534, 0.66, 0.8534, 0.7247, 0.5961, 0.2757, 0.5961, 0.2384, 0.6074, 0.2331, 0.6074, 0.2811, 0.3424, 0.4818, 0.3724, 0.4375, 0.3898, 0.4523, 0.3524, 0.5073, 0.4551, 0.4375, 0.4852, 0.4818, 0.4751, 0.5073, 0.4378, 0.4523, 0.4378, 0.358, 0.4751, 0.303, 0.4852, 0.3286, 0.4551, 0.3728, 0.3524, 0.303, 0.3898, 0.358, 0.3724, 0.3728, 0.3424, 0.3286, 0.8164, 0.1078, 0.767, 0.1078, 0.7731, 0.0964, 0.8104, 0.0964, 0.8331, 0.02888, 0.8331, 0.09224, 0.8217, 0.08504, 0.8217, 0.03607, 0.7503, 0.09224, 0.7503, 0.02888, 0.7617, 0.03607, 0.7617, 0.08504, 0.5669, 0.2818, 0.5669, 0.2324, 0.5783, 0.2384, 0.5783, 0.2757, 0.5961, 0.2871, 0.5783, 0.2871, 0.5783, 0.2757, 0.5961, 0.2757, 0.5783, 0.2271, 0.5961, 0.2271, 0.5961, 0.2384, 0.5783, 0.2384, 0.7993, 0.781, 0.8171, 0.781, 0.8171, 0.7923, 0.7993, 0.7923, 0.8421, 0.7282, 0.8243, 0.7282, 0.8243, 0.7169, 0.8421, 0.7169, 0.8313, 0.1211, 0.7521, 0.1211, 0.7653, 0.1098, 0.8181, 0.1098, 0.8426, 0.01135, 0.8426, 0.1098, 0.8313, 0.09011, 0.8313, 0.031, 0.7408, 0.1098, 0.7408, 0.01135, 0.7521, 0.031, 0.7521, 0.09011, 0.7521, 0.0, 0.8313, 0.0, 0.8181, 0.01135, 0.7653, 0.01135, 0.767, 0.1078, 0.7653, 0.1098, 0.7521, 0.09011, 0.7503, 0.09224, 0.7653, 0.01135, 0.767, 0.01336, 0.7503, 0.02888, 0.7521, 0.031, 0.8331, 0.09224, 0.8313, 0.09011, 0.8181, 0.1098, 0.8164, 0.1078, 0.8313, 0.031, 0.8331, 0.02888, 0.8164, 0.01336, 0.8181, 0.01135, 0.7521, 0.2342, 0.8313, 0.2342, 0.8313, 0.2455, 0.7521, 0.2455, 0.7521, 0.1358, 0.7521, 0.2342, 0.7408, 0.2342, 0.7408, 0.1358, 0.8313, 0.2342, 0.8313, 0.1358, 0.8426, 0.1358, 0.8426, 0.2342, 0.8313, 0.1358, 0.7521, 0.1358, 0.7521, 0.1244, 0.8313, 0.1244, 0.7111, 0.6679, 0.7111, 0.7696, 0.6998, 0.7696, 0.6998, 0.6679, 0.6093, 0.7696, 0.6093, 0.6679, 0.6207, 0.6679, 0.6207, 0.7696, 0.6197, 0.1131, 0.6197, 0.01135, 0.631, 0.01135, 0.631, 0.1131, 0.7408, 0.1358, 0.7408, 0.2375, 0.7294, 0.2375, 0.7294, 0.1358, 0.5765, 0.08949, 0.5765, 0.1379, 0.5538, 0.1265, 0.5538, 0.1008, 0.4974, 0.1379, 0.4974, 0.08949, 0.5201, 0.1008, 0.5201, 0.1265, 0.01135, 0.5378, 0.01135, 0.3751, 0.02554, 0.4262, 0.02554, 0.5112])
_ca = me_cube.color_attributes.new('Col', 'BYTE_COLOR', 'CORNER')
_ca.data.foreach_set('color', [1.0, 1.0, 1.0, 1.0, 1.0, 1.0, 1.0, 1.0, 1.0, 1.0, 1.0, 1.0, 1.0, 1.0, 1.0, 1.0, 1.0, 1.0, 1.0, 1.0, 1.0, 1.0, 1.0, 1.0, 1.0, 1.0, 1.0, 1.0, 1.0, 1.0, 1.0, 1.0, 1.0, 1.0, 1.0, 1.0, 1.0, 1.0, 1.0, 1.0, 1.0, 1.0, 1.0, 1.0, 1.0, 1.0, 1.0, 1.0, 1.0, 1.0, 1.0, 1.0, 1.0, 1.0, 1.0, 1.0, 1.0, 1.0, 1.0, 1.0, 1.0, 1.0, 1.0, 1.0, 1.0, 1.0, 1.0, 1.0, 1.0, 1.0, 1.0, 1.0, 1.0, 1.0, 1.0, 1.0, 1.0, 1.0, 1.0, 1.0, 1.0, 1.0, 1.0, 1.0, 1.0, 1.0, 1.0, 1.0, 1.0, 1.0, 1.0, 1.0, 1.0, 1.0, 1.0, 1.0, 1.0, 1.0, 1.0, 1.0, 1.0, 1.0, 1.0, 1.0, 1.0, 1.0, 1.0, 1.0, 1.0, 1.0, 1.0, 1.0, 1.0, 1.0, 1.0, 1.0, 1.0, 1.0, 1.0, 1.0, 1.0, 1.0, 1.0, 1.0, 1.0, 1.0, 1.0, 1.0, 1.0, 1.0, 1.0, 1.0, 1.0, 1.0, 1.0, 1.0, 1.0, 1.0, 1.0, 1.0, 1.0, 1.0, 1.0, 1.0, 1.0, 1.0, 1.0, 1.0, 1.0, 1.0, 1.0, 1.0, 1.0, 1.0, 1.0, 1.0, 1.0, 1.0, 1.0, 1.0, 1.0, 1.0, 1.0, 1.0, 1.0, 1.0, 1.0, 1.0, 1.0, 1.0, 1.0, 1.0, 1.0, 1.0, 1.0, 1.0, 1.0, 1.0, 1.0, 1.0, 1.0, 1.0, 1.0, 1.0, 1.0, 1.0, 1.0, 1.0, 1.0, 1.0, 1.0, 1.0, 1.0, 1.0, 1.0, 1.0, 1.0, 1.0, 1.0, 1.0, 1.0, 1.0, 1.0, 1.0, 1.0, 1.0, 1.0, 1.0, 1.0, 1.0, 1.0, 1.0, 1.0, 1.0, 1.0, 1.0, 1.0, 1.0, 1.0, 1.0, 1.0, 1.0, 1.0, 1.0, 1.0, 1.0, 1.0, 1.0, 1.0, 1.0, 1.0, 1.0, 1.0, 1.0, 1.0, 1.0, 1.0, 1.0, 1.0, 1.0, 1.0, 1.0, 1.0, 1.0, 1.0, 1.0, 1.0, 1.0, 1.0, 1.0, 1.0, 1.0, 1.0, 1.0, 1.0, 1.0, 1.0, 1.0, 1.0, 1.0, 1.0, 1.0, 1.0, 1.0, 1.0, 1.0, 1.0, 1.0, 1.0, 1.0, 1.0, 1.0, 1.0, 1.0, 1.0, 1.0, 1.0, 1.0, 1.0, 1.0, 1.0, 1.0, 1.0, 1.0, 1.0, 1.0, 1.0, 1.0, 1.0, 1.0, 1.0, 1.0, 1.0, 1.0, 1.0, 1.0, 1.0, 1.0, 1.0, 1.0, 1.0, 1.0, 1.0, 1.0, 1.0, 1.0, 1.0, 1.0, 1.0, 1.0, 1.0, 1.0, 1.0, 1.0, 1.0, 1.0, 1.0, 1.0, 1.0, 1.0, 1.0, 1.0, 1.0, 1.0, 1.0, 1.0, 1.0, 1.0, 1.0, 1.0, 1.0, 1.0, 1.0, 1.0, 1.0, 1.0, 1.0, 1.0, 1.0, 1.0, 1.0, 1.0, 1.0, 1.0, 1.0, 1.0, 1.0, 1.0, 1.0, 1.0, 1.0, 1.0, 1.0, 1.0, 1.0, 1.0, 1.0, 1.0, 1.0, 1.0, 1.0, 1.0, 1.0, 1.0, 1.0, 1.0, 1.0, 1.0, 1.0, 1.0, 1.0, 1.0, 1.0, 1.0, 1.0, 1.0, 1.0, 1.0, 1.0, 1.0, 1.0, 1.0, 1.0, 1.0, 1.0, 1.0, 1.0, 1.0, 1.0, 1.0, 1.0, 1.0, 1.0, 1.0, 1.0, 1.0, 1.0, 1.0, 1.0, 1.0, 1.0, 1.0, 1.0, 1.0, 1.0, 1.0, 1.0, 1.0, 1.0, 1.0, 1.0, 1.0, 1.0, 1.0, 1.0, 1.0, 1.0, 1.0, 1.0, 1.0, 1.0, 1.0, 1.0, 1.0, 1.0, 1.0, 1.0, 1.0, 1.0, 1.0, 1.0, 1.0, 1.0, 1.0, 1.0, 1.0, 1.0, 1.0, 1.0, 1.0, 1.0, 1.0, 1.0, 1.0, 1.0, 1.0, 1.0, 1.0, 1.0, 1.0, 1.0, 1.0, 1.0, 1.0, 1.0, 1.0, 1.0, 1.0, 1.0, 1.0, 1.0, 1.0, 1.0, 1.0, 1.0, 1.0, 1.0, 1.0, 1.0, 1.0, 1.0, 1.0, 1.0, 1.0, 1.0, 1.0, 1.0, 1.0, 1.0, 1.0, 1.0, 1.0, 1.0, 1.0, 1.0, 1.0, 1.0, 1.0, 1.0, 1.0, 1.0, 1.0, 1.0, 1.0, 1.0, 1.0, 1.0, 1.0, 1.0, 1.0, 1.0, 1.0, 1.0, 1.0, 1.0, 1.0, 1.0, 1.0, 1.0, 1.0, 1.0, 1.0, 1.0, 1.0, 1.0, 1.0, 1.0, 1.0, 1.0, 1.0, 1.0, 1.0, 1.0, 1.0, 1.0, 1.0, 1.0, 1.0, 1.0, 1.0, 1.0, 1.0, 1.0, 1.0, 1.0, 1.0, 1.0, 1.0, 1.0, 1.0, 1.0, 1.0, 1.0, 1.0, 1.0, 1.0, 1.0, 1.0, 1.0, 1.0, 1.0, 1.0, 1.0, 1.0, 1.0, 1.0, 1.0, 1.0, 1.0, 1.0, 1.0, 1.0, 1.0, 1.0, 1.0, 1.0, 1.0, 1.0, 1.0, 1.0, 1.0, 1.0, 1.0, 1.0, 1.0, 1.0, 1.0, 1.0, 1.0, 1.0, 1.0, 1.0, 1.0, 1.0, 1.0, 1.0, 1.0, 1.0, 1.0, 1.0, 1.0, 1.0, 1.0, 1.0, 1.0, 1.0, 1.0, 1.0, 1.0, 1.0, 1.0, 1.0, 1.0, 1.0, 1.0, 1.0, 1.0, 1.0, 1.0, 1.0, 1.0, 1.0, 1.0, 1.0, 1.0, 1.0, 1.0, 1.0, 1.0, 1.0, 1.0, 1.0, 1.0, 1.0, 1.0, 1.0, 1.0, 1.0, 1.0, 1.0, 1.0, 1.0, 1.0, 1.0, 1.0, 1.0, 1.0, 1.0, 1.0, 1.0, 1.0, 1.0, 1.0, 1.0, 1.0, 1.0, 1.0, 1.0, 1.0, 1.0, 1.0, 1.0, 1.0, 1.0, 1.0, 1.0, 1.0, 1.0, 1.0, 1.0, 1.0, 1.0, 1.0, 1.0, 1.0, 1.0, 1.0, 1.0, 1.0, 1.0, 1.0, 1.0, 1.0, 1.0, 1.0, 1.0, 1.0, 1.0, 1.0, 1.0, 1.0, 1.0, 1.0, 1.0, 1.0, 1.0, 1.0, 1.0, 1.0, 1.0, 1.0, 1.0, 1.0, 1.0, 1.0, 1.0, 1.0, 1.0, 1.0, 1.0, 1.0, 1.0, 1.0, 1.0, 1.0, 1.0, 1.0, 1.0, 1.0, 1.0, 1.0, 1.0, 1.0, 1.0, 1.0, 1.0, 1.0, 1.0, 1.0, 1.0, 1.0, 1.0, 1.0, 1.0, 1.0, 1.0, 1.0, 1.0, 1.0, 1.0, 1.0, 1.0, 1.0, 1.0, 1.0, 1.0, 1.0, 1.0, 1.0, 1.0, 1.0, 1.0, 1.0, 1.0, 1.0, 1.0, 1.0, 1.0, 1.0, 1.0, 1.0, 1.0, 1.0, 1.0, 1.0, 1.0, 1.0, 1.0, 1.0, 1.0, 1.0, 1.0, 1.0, 1.0, 1.0, 1.0, 1.0, 1.0, 1.0, 1.0, 1.0, 1.0, 1.0, 1.0, 1.0, 1.0, 1.0, 1.0, 1.0, 1.0, 1.0, 1.0, 1.0, 1.0, 1.0, 1.0, 1.0, 1.0, 1.0, 1.0, 1.0, 1.0, 1.0, 1.0, 1.0, 1.0, 1.0, 1.0, 1.0, 1.0, 1.0, 1.0, 1.0, 1.0, 1.0, 1.0, 1.0, 1.0, 1.0, 1.0, 1.0, 1.0, 1.0, 1.0, 1.0, 1.0, 1.0, 1.0, 1.0, 1.0, 1.0, 1.0, 1.0, 1.0, 1.0, 1.0, 1.0, 1.0, 1.0, 1.0, 1.0, 1.0, 1.0, 1.0, 1.0, 1.0, 1.0, 1.0, 1.0, 1.0, 1.0, 1.0, 1.0, 1.0, 1.0, 1.0, 1.0, 1.0, 1.0, 1.0, 1.0, 1.0, 1.0, 1.0, 1.0, 1.0, 1.0, 1.0, 1.0, 1.0, 1.0, 1.0, 1.0, 1.0, 1.0, 1.0, 1.0, 1.0, 1.0, 1.0, 1.0, 1.0, 1.0, 1.0, 1.0, 1.0, 1.0, 1.0, 1.0, 1.0, 1.0, 1.0, 1.0, 1.0, 1.0, 1.0, 1.0, 1.0, 1.0, 1.0, 1.0, 1.0, 1.0, 1.0, 1.0, 1.0, 1.0, 1.0, 1.0, 1.0, 1.0, 1.0, 1.0, 1.0, 1.0, 1.0, 1.0, 1.0, 1.0, 1.0, 1.0, 1.0, 1.0, 1.0, 1.0, 1.0, 1.0, 1.0, 1.0, 1.0, 1.0, 1.0, 1.0, 1.0, 1.0, 1.0, 1.0, 1.0, 1.0, 1.0, 1.0, 1.0, 1.0, 1.0, 1.0, 1.0, 1.0, 1.0, 1.0, 1.0, 1.0, 1.0, 1.0, 1.0, 1.0, 1.0, 1.0, 1.0, 1.0, 1.0, 1.0, 1.0, 1.0, 1.0, 1.0, 1.0, 1.0, 1.0, 1.0, 1.0, 1.0, 1.0, 1.0, 1.0, 1.0, 1.0, 1.0, 1.0, 1.0, 1.0, 1.0, 1.0, 1.0, 1.0, 1.0, 1.0, 1.0, 1.0, 1.0, 1.0, 1.0, 1.0, 1.0, 1.0, 1.0, 1.0, 1.0, 1.0, 1.0, 1.0, 1.0, 1.0, 1.0, 1.0, 1.0, 1.0, 1.0, 1.0, 1.0, 1.0, 1.0, 1.0, 1.0, 1.0, 1.0, 1.0, 1.0, 1.0, 1.0, 1.0, 1.0, 1.0, 1.0, 1.0, 1.0, 1.0, 1.0, 1.0, 1.0, 1.0, 1.0, 1.0, 1.0, 1.0, 1.0, 1.0, 1.0, 1.0, 1.0, 1.0, 1.0, 1.0, 1.0, 1.0, 1.0, 1.0, 1.0, 1.0, 1.0, 1.0, 1.0, 1.0, 1.0, 1.0, 1.0, 1.0, 1.0, 1.0, 1.0, 1.0, 1.0, 1.0, 1.0, 1.0, 1.0, 1.0, 1.0, 1.0, 1.0, 1.0, 1.0, 1.0, 1.0, 1.0, 1.0, 1.0, 1.0, 1.0, 1.0, 1.0, 1.0, 1.0, 1.0, 1.0, 1.0, 1.0, 1.0, 1.0, 1.0, 1.0, 1.0, 1.0, 1.0, 1.0, 1.0, 1.0, 1.0, 1.0, 1.0, 1.0, 1.0, 1.0, 1.0, 1.0, 1.0, 1.0, 1.0, 1.0, 1.0, 1.0, 1.0, 1.0, 1.0, 1.0, 1.0, 1.0, 1.0, 1.0, 1.0, 1.0, 1.0, 1.0, 1.0, 1.0, 1.0, 1.0, 1.0, 1.0, 1.0, 1.0, 1.0, 1.0, 1.0, 1.0, 1.0, 1.0, 1.0, 1.0, 1.0, 1.0, 1.0, 1.0, 1.0, 1.0, 1.0, 1.0, 1.0, 1.0, 1.0, 1.0, 1.0, 1.0, 1.0, 1.0, 1.0, 1.0, 1.0, 1.0, 1.0, 1.0, 1.0, 1.0, 1.0, 1.0, 1.0, 1.0, 1.0, 1.0, 1.0, 1.0, 1.0, 1.0, 1.0, 1.0, 1.0, 1.0, 1.0, 1.0, 1.0, 1.0, 1.0, 1.0, 1.0, 1.0, 1.0, 1.0, 1.0, 1.0, 1.0, 1.0, 1.0, 1.0, 1.0, 1.0, 1.0, 1.0, 1.0, 1.0, 1.0, 1.0, 1.0, 1.0, 1.0, 1.0, 1.0, 1.0, 1.0, 1.0, 1.0, 1.0, 1.0, 1.0, 1.0, 1.0, 1.0, 1.0, 1.0, 1.0, 1.0, 1.0, 1.0, 1.0, 1.0, 1.0, 1.0, 1.0, 1.0, 1.0, 1.0, 1.0, 1.0, 1.0, 1.0, 1.0, 1.0, 1.0, 1.0, 1.0, 1.0, 1.0, 1.0, 1.0, 1.0, 1.0, 1.0, 1.0, 1.0, 1.0, 1.0, 1.0, 1.0, 1.0, 1.0, 1.0, 1.0, 1.0, 1.0, 1.0, 1.0, 1.0, 1.0, 1.0, 1.0, 1.0, 1.0, 1.0, 1.0, 1.0, 1.0, 1.0, 1.0, 1.0, 1.0, 1.0, 1.0, 1.0, 1.0, 1.0, 1.0, 1.0, 1.0, 1.0, 1.0, 1.0, 1.0, 1.0, 1.0, 1.0, 1.0, 1.0, 1.0, 1.0, 1.0, 1.0, 1.0, 1.0, 1.0, 1.0, 1.0, 1.0, 1.0, 1.0, 1.0, 1.0, 1.0, 1.0, 1.0, 1.0, 1.0, 1.0, 1.0, 1.0, 1.0, 1.0, 1.0, 1.0, 1.0, 1.0, 1.0, 1.0, 1.0, 1.0, 1.0, 1.0, 1.0, 1.0, 1.0, 1.0, 1.0, 1.0, 1.0, 1.0, 1.0, 1.0, 1.0, 1.0, 1.0, 1.0, 1.0, 1.0, 1.0, 1.0, 1.0, 1.0, 1.0, 1.0, 1.0, 1.0, 1.0, 1.0, 1.0, 1.0, 1.0, 1.0, 1.0, 1.0, 1.0, 1.0, 1.0, 1.0, 1.0, 1.0, 1.0, 1.0, 1.0, 1.0, 1.0, 1.0, 1.0, 1.0, 1.0, 1.0, 1.0, 1.0, 1.0, 1.0, 1.0, 1.0, 1.0, 1.0, 1.0, 1.0, 1.0, 1.0, 1.0, 1.0, 1.0, 1.0, 1.0, 1.0, 1.0, 1.0, 1.0, 1.0, 1.0, 1.0, 1.0, 1.0, 1.0, 1.0, 1.0, 1.0, 1.0, 1.0, 1.0, 1.0, 1.0, 1.0, 1.0, 1.0, 1.0, 1.0, 1.0, 1.0, 1.0, 1.0, 1.0, 1.0, 1.0, 1.0, 1.0, 1.0, 1.0, 1.0, 1.0, 1.0, 1.0, 1.0, 1.0, 1.0, 1.0, 1.0, 1.0, 1.0, 1.0, 1.0, 1.0, 1.0, 1.0, 1.0, 1.0, 1.0, 1.0, 1.0, 1.0, 1.0, 1.0, 1.0, 1.0, 1.0, 1.0, 1.0, 1.0, 1.0, 1.0, 1.0, 1.0, 1.0, 1.0, 1.0, 1.0, 1.0, 1.0, 1.0, 1.0, 1.0, 1.0, 1.0, 1.0, 1.0, 1.0, 1.0, 1.0, 1.0, 1.0, 1.0, 1.0, 1.0, 1.0, 1.0, 1.0, 1.0, 1.0, 1.0, 1.0, 1.0, 1.0, 1.0, 1.0, 1.0, 1.0, 1.0, 1.0, 1.0, 1.0, 1.0, 1.0, 1.0, 1.0, 1.0, 1.0, 1.0, 1.0, 1.0, 1.0, 1.0, 1.0, 1.0, 1.0, 1.0, 1.0, 1.0, 1.0, 1.0, 1.0, 1.0, 1.0, 1.0, 1.0, 1.0, 1.0, 1.0, 1.0, 1.0, 1.0, 1.0, 1.0, 1.0, 1.0, 1.0, 1.0, 1.0, 1.0, 1.0, 1.0, 1.0, 1.0, 1.0, 1.0, 1.0, 1.0, 1.0, 1.0, 1.0, 1.0, 1.0, 1.0, 1.0, 1.0, 1.0, 1.0, 1.0, 1.0, 1.0, 1.0, 1.0, 1.0, 1.0, 1.0, 1.0, 1.0, 1.0, 1.0, 1.0, 1.0, 1.0, 1.0, 1.0, 1.0, 1.0, 1.0, 1.0, 1.0, 1.0, 1.0, 1.0, 1.0, 1.0, 1.0, 1.0, 1.0, 1.0, 1.0, 1.0, 1.0, 1.0, 1.0, 1.0, 1.0, 1.0, 1.0, 1.0, 1.0, 1.0, 1.0, 1.0, 1.0, 1.0, 1.0, 1.0, 1.0, 1.0, 1.0, 1.0, 1.0, 1.0, 1.0, 1.0, 1.0, 1.0, 1.0, 1.0, 1.0, 1.0, 1.0, 1.0, 1.0, 1.0, 1.0, 1.0, 1.0, 1.0, 1.0, 1.0, 1.0, 1.0, 1.0, 1.0, 1.0, 1.0, 1.0, 1.0, 1.0, 1.0, 1.0, 1.0, 1.0, 1.0, 1.0, 1.0, 1.0, 1.0, 1.0, 1.0, 1.0, 1.0, 1.0, 1.0, 1.0, 1.0, 1.0, 1.0, 1.0, 1.0, 1.0, 1.0, 1.0, 1.0, 1.0, 1.0, 1.0, 1.0, 1.0, 1.0, 1.0, 1.0, 1.0, 1.0, 1.0, 1.0, 1.0, 1.0, 1.0, 1.0, 1.0, 1.0, 1.0, 1.0, 1.0, 1.0, 1.0, 1.0, 1.0, 1.0, 1.0, 1.0, 1.0, 1.0, 1.0, 1.0, 1.0, 1.0, 1.0, 1.0, 1.0, 1.0, 1.0, 1.0, 1.0, 1.0, 1.0, 1.0, 1.0, 1.0, 1.0, 1.0, 1.0, 1.0, 1.0, 1.0, 1.0, 1.0, 1.0, 1.0, 1.0, 1.0, 1.0, 1.0, 1.0, 1.0, 1.0, 1.0, 1.0, 1.0, 1.0, 1.0, 1.0, 1.0, 1.0, 1.0, 1.0, 1.0, 1.0, 1.0, 1.0, 1.0, 1.0, 1.0, 1.0, 1.0, 1.0, 1.0, 1.0, 1.0, 1.0, 1.0, 1.0, 1.0, 1.0, 1.0, 1.0, 1.0, 1.0, 1.0, 1.0, 1.0, 1.0, 1.0, 1.0, 1.0, 1.0, 1.0, 1.0, 1.0, 1.0, 1.0, 1.0, 1.0, 1.0, 1.0, 1.0, 1.0, 1.0, 1.0, 1.0, 1.0, 1.0, 1.0, 1.0, 1.0, 1.0, 1.0, 1.0, 1.0, 1.0, 1.0, 1.0, 1.0, 1.0, 1.0, 1.0, 1.0, 1.0, 1.0, 1.0, 1.0, 1.0, 1.0, 1.0, 1.0, 1.0, 1.0, 1.0, 1.0, 1.0, 1.0, 1.0, 1.0, 1.0, 1.0, 1.0, 1.0, 1.0, 1.0, 1.0, 1.0, 1.0, 1.0, 1.0, 1.0, 1.0, 1.0, 1.0, 1.0, 1.0, 1.0, 1.0, 1.0, 1.0, 1.0, 1.0, 1.0, 1.0, 1.0, 1.0, 1.0, 1.0, 1.0, 1.0, 1.0, 1.0, 1.0, 1.0, 1.0, 1.0, 1.0, 1.0, 1.0, 1.0, 1.0, 1.0, 1.0, 1.0, 1.0, 1.0, 1.0, 1.0, 1.0, 1.0, 1.0, 1.0, 1.0, 1.0, 1.0, 1.0, 1.0, 1.0, 1.0, 1.0, 1.0, 1.0, 1.0, 1.0, 1.0, 1.0, 1.0, 1.0, 1.0, 1.0, 1.0, 1.0, 1.0, 1.0, 1.0, 1.0, 1.0, 1.0, 1.0, 1.0, 1.0, 1.0, 1.0, 1.0, 1.0, 1.0, 1.0, 1.0, 1.0, 1.0, 1.0, 1.0, 1.0, 1.0, 1.0, 1.0, 1.0, 1.0, 1.0, 1.0, 1.0, 1.0, 1.0, 1.0, 1.0, 1.0, 1.0, 1.0, 1.0, 1.0, 1.0, 1.0, 1.0, 1.0, 1.0, 1.0, 1.0, 1.0, 1.0, 1.0, 1.0, 1.0, 1.0, 1.0, 1.0, 1.0, 1.0, 1.0, 1.0, 1.0, 1.0, 1.0, 1.0, 1.0, 1.0, 1.0, 1.0, 1.0, 1.0, 1.0, 1.0, 1.0, 1.0, 1.0, 1.0, 1.0, 1.0, 1.0, 1.0, 1.0, 1.0, 1.0, 1.0, 1.0, 1.0, 1.0, 1.0, 1.0, 1.0, 1.0, 1.0, 1.0, 1.0, 1.0, 1.0, 1.0, 1.0, 1.0, 1.0, 1.0, 1.0, 1.0, 1.0, 1.0, 1.0, 1.0, 1.0, 1.0, 1.0, 1.0, 1.0, 1.0, 1.0, 1.0, 1.0, 1.0, 1.0, 1.0, 1.0, 1.0, 1.0, 1.0, 1.0, 1.0, 1.0, 1.0, 1.0, 1.0, 1.0, 1.0, 1.0, 1.0, 1.0, 1.0, 1.0, 1.0, 1.0, 1.0, 1.0, 1.0, 1.0, 1.0, 1.0, 1.0, 1.0, 1.0, 1.0, 1.0, 1.0, 1.0, 1.0, 1.0, 1.0, 1.0, 1.0, 1.0, 1.0, 1.0, 1.0, 1.0, 1.0, 1.0, 1.0, 1.0, 1.0, 1.0, 1.0, 1.0, 1.0, 1.0, 1.0, 1.0, 1.0, 1.0, 1.0, 1.0, 1.0, 1.0, 1.0, 1.0, 1.0, 1.0, 1.0, 1.0, 1.0, 1.0, 1.0, 1.0, 1.0, 1.0, 1.0, 1.0, 1.0, 1.0, 1.0, 1.0, 1.0, 1.0, 1.0, 1.0, 1.0, 1.0, 1.0, 1.0, 1.0, 1.0, 1.0, 1.0, 1.0, 1.0, 1.0, 1.0, 1.0, 1.0, 1.0, 1.0, 1.0, 1.0, 1.0, 1.0, 1.0, 1.0, 1.0, 1.0, 1.0, 1.0, 1.0, 1.0, 1.0, 1.0, 1.0, 1.0, 1.0, 1.0, 1.0, 1.0, 1.0, 1.0, 1.0, 1.0, 1.0, 1.0, 1.0, 1.0, 1.0, 1.0, 1.0, 1.0, 1.0, 1.0, 1.0, 1.0, 1.0, 1.0, 1.0, 1.0, 1.0, 1.0, 1.0, 1.0, 1.0, 1.0, 1.0, 1.0, 1.0, 1.0, 1.0, 1.0, 1.0, 1.0, 1.0, 1.0, 1.0, 1.0, 1.0, 1.0, 1.0, 1.0, 1.0, 1.0, 1.0, 1.0, 1.0, 1.0, 1.0, 1.0, 1.0, 1.0, 1.0, 1.0, 1.0, 1.0, 1.0, 1.0, 1.0, 1.0, 1.0, 1.0, 1.0, 1.0, 1.0, 1.0, 1.0, 1.0, 1.0, 1.0, 1.0, 1.0, 1.0, 1.0, 1.0, 1.0, 1.0, 1.0, 1.0, 1.0, 1.0, 1.0, 1.0, 1.0, 1.0, 1.0, 1.0, 1.0, 1.0, 1.0, 1.0, 1.0, 1.0, 1.0, 1.0, 1.0, 1.0, 1.0, 1.0, 1.0, 1.0, 1.0, 1.0, 1.0, 1.0, 1.0, 1.0, 1.0, 1.0, 1.0, 1.0, 1.0, 1.0, 1.0, 1.0, 1.0, 1.0, 1.0, 1.0, 1.0, 1.0, 1.0, 1.0, 1.0, 1.0, 1.0, 1.0, 1.0, 1.0, 1.0, 1.0, 1.0, 1.0, 1.0, 1.0, 1.0, 1.0, 1.0, 1.0, 1.0, 1.0, 1.0, 1.0, 1.0, 1.0, 1.0, 1.0, 1.0, 1.0, 1.0, 1.0, 1.0, 1.0, 1.0, 1.0, 1.0, 1.0, 1.0, 1.0, 1.0, 1.0, 1.0, 1.0, 1.0, 1.0, 1.0, 1.0, 1.0, 1.0, 1.0, 1.0, 1.0, 1.0, 1.0, 1.0, 1.0, 1.0, 1.0, 1.0, 1.0, 1.0, 1.0, 1.0, 1.0, 1.0, 1.0, 1.0, 1.0, 1.0, 1.0, 1.0, 1.0, 1.0, 1.0, 1.0, 1.0, 1.0, 1.0, 1.0, 1.0, 1.0, 1.0, 1.0, 1.0, 1.0, 1.0, 1.0, 1.0, 1.0, 1.0, 1.0, 1.0, 1.0, 1.0, 1.0, 1.0, 1.0, 1.0, 1.0, 1.0, 1.0, 1.0, 1.0, 1.0, 1.0, 1.0, 1.0, 1.0, 1.0, 1.0, 1.0, 1.0, 1.0, 1.0, 1.0, 1.0, 1.0, 1.0, 1.0, 1.0, 1.0, 1.0, 1.0, 1.0, 1.0, 1.0, 1.0, 1.0, 1.0, 1.0, 1.0, 1.0, 1.0, 1.0, 1.0, 1.0, 1.0, 1.0, 1.0, 1.0, 1.0, 1.0, 1.0, 1.0, 1.0, 1.0, 1.0, 1.0, 1.0, 1.0, 1.0, 1.0, 1.0, 1.0, 1.0, 1.0, 1.0, 1.0, 1.0, 1.0, 1.0, 1.0, 1.0, 1.0, 1.0, 1.0, 1.0, 1.0, 1.0, 1.0, 1.0, 1.0, 1.0, 1.0, 1.0, 1.0, 1.0, 1.0, 1.0, 1.0, 1.0, 1.0, 1.0, 1.0, 1.0, 1.0, 1.0, 1.0, 1.0, 1.0, 1.0, 1.0, 1.0, 1.0, 1.0, 1.0, 1.0, 1.0, 1.0, 1.0, 1.0, 1.0, 1.0, 1.0, 1.0, 1.0, 1.0, 1.0, 1.0, 1.0, 1.0, 1.0, 1.0, 1.0, 1.0, 1.0, 1.0, 1.0, 1.0, 1.0, 1.0, 1.0, 1.0, 1.0, 1.0, 1.0, 1.0, 1.0, 1.0, 1.0, 1.0, 1.0, 1.0, 1.0, 1.0, 1.0, 1.0, 1.0, 1.0, 1.0, 1.0, 1.0, 1.0, 1.0, 1.0, 1.0, 1.0, 1.0, 1.0, 1.0, 1.0, 1.0, 1.0, 1.0, 1.0, 1.0, 1.0, 1.0, 1.0, 1.0, 1.0, 1.0, 1.0, 1.0, 1.0, 1.0, 1.0, 1.0, 1.0, 1.0, 1.0, 1.0, 1.0, 1.0, 1.0, 1.0, 1.0, 1.0, 1.0, 1.0, 1.0, 1.0, 1.0, 1.0, 1.0, 1.0, 1.0, 1.0, 1.0, 1.0, 1.0, 1.0, 1.0, 1.0, 1.0, 1.0, 1.0, 1.0, 1.0, 1.0, 1.0, 1.0, 1.0, 1.0, 1.0, 1.0, 1.0, 1.0, 1.0, 1.0, 1.0, 1.0, 1.0, 1.0, 1.0, 1.0, 1.0, 1.0, 1.0, 1.0, 1.0, 1.0, 1.0, 1.0, 1.0, 1.0, 1.0, 1.0, 1.0, 1.0, 1.0, 1.0, 1.0, 1.0, 1.0, 1.0, 1.0, 1.0, 1.0, 1.0, 1.0, 1.0, 1.0, 1.0, 1.0, 1.0, 1.0, 1.0, 1.0, 1.0, 1.0, 1.0, 1.0, 1.0, 1.0, 1.0, 1.0, 1.0, 1.0, 1.0, 1.0, 1.0, 1.0, 1.0, 1.0, 1.0, 1.0, 1.0, 1.0, 1.0, 1.0, 1.0, 1.0, 1.0, 1.0, 1.0, 1.0, 1.0, 1.0, 1.0, 1.0, 1.0, 1.0, 1.0, 1.0, 1.0, 1.0, 1.0, 1.0, 1.0, 1.0, 1.0, 1.0, 1.0, 1.0, 1.0, 1.0, 1.0, 1.0, 1.0, 1.0, 1.0, 1.0, 1.0, 1.0, 1.0, 1.0, 1.0, 1.0, 1.0, 1.0, 1.0, 1.0, 1.0, 1.0, 1.0, 1.0, 1.0, 1.0, 1.0, 1.0, 1.0, 1.0, 1.0, 1.0, 1.0, 1.0, 1.0, 1.0, 1.0, 1.0, 1.0, 1.0, 1.0, 1.0, 1.0, 1.0, 1.0, 1.0, 1.0, 1.0, 1.0, 1.0, 1.0, 1.0, 1.0, 1.0, 1.0, 1.0, 1.0, 1.0, 1.0, 1.0, 1.0, 1.0, 1.0, 1.0, 1.0, 1.0, 1.0, 1.0, 1.0, 1.0, 1.0, 1.0, 1.0, 1.0, 1.0, 1.0, 1.0, 1.0, 1.0, 1.0, 1.0, 1.0, 1.0, 1.0, 1.0, 1.0, 1.0, 1.0, 1.0, 1.0, 1.0, 1.0, 1.0, 1.0, 1.0, 1.0, 1.0, 1.0, 1.0, 1.0, 1.0, 1.0, 1.0, 1.0, 1.0, 1.0, 1.0, 1.0, 1.0, 1.0, 1.0, 1.0, 1.0, 1.0, 1.0, 1.0, 1.0, 1.0, 1.0, 1.0, 1.0, 1.0, 1.0, 1.0, 1.0, 1.0, 1.0, 1.0, 1.0, 1.0, 1.0, 1.0, 1.0, 1.0, 1.0, 1.0, 1.0, 1.0, 1.0, 1.0, 1.0, 1.0, 1.0, 1.0, 1.0, 1.0, 1.0, 1.0, 1.0, 1.0, 1.0, 1.0, 1.0, 1.0, 1.0, 1.0, 1.0, 1.0, 1.0, 1.0, 1.0, 1.0, 1.0, 1.0, 1.0, 1.0, 1.0, 1.0, 1.0, 1.0, 1.0, 1.0, 1.0, 1.0, 1.0, 1.0, 1.0, 1.0, 1.0, 1.0, 1.0, 1.0, 1.0, 1.0, 1.0, 1.0, 1.0, 1.0, 1.0, 1.0, 1.0, 1.0, 1.0, 1.0, 1.0, 1.0, 1.0, 1.0, 1.0, 1.0, 1.0, 1.0, 1.0, 1.0, 1.0, 1.0, 1.0, 1.0, 1.0, 1.0, 1.0, 1.0, 1.0, 1.0, 1.0, 1.0, 1.0, 1.0, 1.0, 1.0, 1.0, 1.0, 1.0, 1.0, 1.0, 1.0, 1.0, 1.0, 1.0, 1.0, 1.0, 1.0, 1.0, 1.0, 1.0, 1.0, 1.0, 1.0, 1.0, 1.0, 1.0, 1.0, 1.0, 1.0, 1.0, 1.0, 1.0, 1.0, 1.0, 1.0, 1.0, 1.0, 1.0, 1.0, 1.0, 1.0, 1.0, 1.0, 1.0, 1.0, 1.0, 1.0, 1.0, 1.0, 1.0, 1.0, 1.0, 1.0, 1.0, 1.0, 1.0, 1.0, 1.0, 1.0, 1.0, 1.0, 1.0, 1.0, 1.0, 1.0, 1.0, 1.0, 1.0, 1.0, 1.0, 1.0, 1.0, 1.0, 1.0, 1.0, 1.0, 1.0, 1.0, 1.0, 1.0, 1.0, 1.0, 1.0, 1.0, 1.0, 1.0, 1.0, 1.0, 1.0, 1.0, 1.0, 1.0, 1.0, 1.0, 1.0, 1.0, 1.0, 1.0, 1.0, 1.0, 1.0, 1.0, 1.0, 1.0, 1.0, 1.0, 1.0, 1.0, 1.0, 1.0, 1.0, 1.0, 1.0, 1.0, 1.0, 1.0, 1.0, 1.0, 1.0, 1.0, 1.0, 1.0, 1.0, 1.0, 1.0, 1.0, 1.0, 1.0, 1.0, 1.0, 1.0, 1.0, 1.0, 1.0, 1.0, 1.0, 1.0, 1.0, 1.0, 1.0, 1.0, 1.0, 1.0, 1.0, 1.0, 1.0, 1.0, 1.0, 1.0, 1.0, 1.0, 1.0, 1.0, 1.0, 1.0, 1.0, 1.0, 1.0, 1.0, 1.0, 1.0, 1.0, 1.0, 1.0, 1.0, 1.0, 1.0, 1.0, 1.0, 1.0, 1.0, 1.0, 1.0, 1.0, 1.0, 1.0, 1.0, 1.0, 1.0, 1.0, 1.0, 1.0, 1.0, 1.0, 1.0, 1.0, 1.0, 1.0, 1.0, 1.0, 1.0, 1.0, 1.0, 1.0, 1.0, 1.0, 1.0, 1.0, 1.0, 1.0, 1.0, 1.0, 1.0, 1.0, 1.0, 1.0, 1.0, 1.0, 1.0, 1.0, 1.0, 1.0, 1.0, 1.0, 1.0, 1.0, 1.0, 1.0, 1.0, 1.0, 1.0, 1.0, 1.0, 1.0, 1.0, 1.0, 1.0, 1.0, 1.0, 1.0, 1.0, 1.0, 1.0, 1.0, 1.0, 1.0, 1.0, 1.0, 1.0, 1.0, 1.0, 1.0, 1.0, 1.0, 1.0, 1.0, 1.0, 1.0, 1.0, 1.0, 1.0, 1.0, 1.0, 1.0, 1.0, 1.0, 1.0, 1.0, 1.0, 1.0, 1.0, 1.0, 1.0, 1.0, 1.0, 1.0, 1.0, 1.0, 1.0, 1.0, 1.0, 1.0, 1.0, 1.0, 1.0, 1.0, 1.0, 1.0, 1.0, 1.0, 1.0, 1.0, 1.0, 1.0, 1.0, 1.0, 1.0, 1.0, 1.0, 1.0, 1.0, 1.0, 1.0, 1.0, 1.0, 1.0, 1.0, 1.0, 1.0, 1.0, 1.0, 1.0, 1.0, 1.0, 1.0, 1.0, 1.0, 1.0, 1.0, 1.0, 1.0, 1.0, 1.0, 1.0, 1.0, 1.0, 1.0, 1.0, 1.0, 1.0, 1.0, 1.0, 1.0, 1.0, 1.0, 1.0, 1.0, 1.0, 1.0, 1.0, 1.0, 1.0, 1.0, 1.0, 1.0, 1.0, 1.0, 1.0, 1.0, 1.0, 1.0, 1.0, 1.0, 1.0, 1.0, 1.0, 1.0, 1.0, 1.0, 1.0, 1.0, 1.0, 1.0, 1.0, 1.0, 1.0, 1.0, 1.0, 1.0, 1.0, 1.0, 1.0, 1.0, 1.0, 1.0, 1.0, 1.0, 1.0, 1.0, 1.0, 1.0, 1.0, 1.0, 1.0, 1.0, 1.0, 1.0, 1.0, 1.0, 1.0, 1.0, 1.0, 1.0, 1.0, 1.0, 1.0, 1.0, 1.0, 1.0, 1.0, 1.0, 1.0, 1.0, 1.0, 1.0, 1.0, 1.0, 1.0, 1.0, 1.0, 1.0, 1.0, 1.0, 1.0, 1.0, 1.0, 1.0, 1.0, 1.0, 1.0, 1.0, 1.0, 1.0, 1.0, 1.0, 1.0, 1.0, 1.0, 1.0, 1.0, 1.0, 1.0, 1.0, 1.0, 1.0, 1.0, 1.0, 1.0, 1.0, 1.0, 1.0, 1.0, 1.0, 1.0, 1.0, 1.0, 1.0, 1.0, 1.0, 1.0, 1.0, 1.0, 1.0, 1.0, 1.0, 1.0, 1.0, 1.0, 1.0, 1.0, 1.0, 1.0, 1.0, 1.0, 1.0, 1.0, 1.0, 1.0, 1.0, 1.0, 1.0, 1.0, 1.0, 1.0, 1.0, 1.0, 1.0, 1.0, 1.0, 1.0, 1.0, 1.0, 1.0, 1.0, 1.0, 1.0, 1.0, 1.0, 1.0, 1.0, 1.0, 1.0, 1.0, 1.0, 1.0, 1.0, 1.0, 1.0, 1.0, 1.0, 1.0, 1.0, 1.0, 1.0, 1.0, 1.0, 1.0, 1.0, 1.0, 1.0, 1.0, 1.0, 1.0, 1.0, 1.0, 1.0, 1.0, 1.0, 1.0, 1.0, 1.0, 1.0, 1.0, 1.0, 1.0, 1.0, 1.0, 1.0, 1.0, 1.0, 1.0, 1.0, 1.0, 1.0, 1.0, 1.0, 1.0, 1.0, 1.0, 1.0, 1.0, 1.0, 1.0, 1.0, 1.0, 1.0, 1.0, 1.0, 1.0, 1.0, 1.0, 1.0, 1.0, 1.0, 1.0, 1.0, 1.0, 1.0, 1.0, 1.0, 1.0, 1.0, 1.0, 1.0, 1.0, 1.0, 1.0, 1.0, 1.0, 1.0, 1.0, 1.0, 1.0, 1.0, 1.0, 1.0, 1.0, 1.0, 1.0, 1.0, 1.0, 1.0, 1.0, 1.0, 1.0, 1.0, 1.0, 1.0, 1.0, 1.0, 1.0, 1.0, 1.0, 1.0, 1.0, 1.0, 1.0, 1.0, 1.0, 1.0, 1.0, 1.0, 1.0, 1.0, 1.0, 1.0, 1.0, 1.0, 1.0, 1.0, 1.0, 1.0, 1.0, 1.0, 1.0, 1.0, 1.0, 1.0, 1.0, 1.0, 1.0, 1.0, 1.0, 1.0, 1.0, 1.0, 1.0, 1.0, 1.0, 1.0, 1.0, 1.0, 1.0, 1.0, 1.0, 1.0, 1.0, 1.0, 1.0, 1.0, 1.0, 1.0, 1.0, 1.0, 1.0, 1.0, 1.0, 1.0, 1.0, 1.0, 1.0, 1.0, 1.0, 1.0, 1.0, 1.0, 1.0, 1.0, 1.0, 1.0, 1.0, 1.0, 1.0, 1.0, 1.0, 1.0, 1.0, 1.0, 1.0, 1.0, 1.0, 1.0, 1.0, 1.0, 1.0, 1.0, 1.0, 1.0, 1.0, 1.0, 1.0, 1.0, 1.0, 1.0, 1.0, 1.0, 1.0, 1.0, 1.0, 1.0, 1.0, 1.0, 1.0, 1.0, 1.0, 1.0, 1.0, 1.0, 1.0, 1.0, 1.0, 1.0, 1.0, 1.0, 1.0, 1.0, 1.0, 1.0, 1.0, 1.0, 1.0, 1.0, 1.0, 1.0, 1.0, 1.0, 1.0, 1.0, 1.0, 1.0, 1.0, 1.0, 1.0, 1.0, 1.0, 1.0, 1.0, 1.0, 1.0, 1.0, 1.0, 1.0, 1.0, 1.0, 1.0, 1.0, 1.0, 1.0, 1.0, 1.0, 1.0, 1.0, 1.0, 1.0, 1.0, 1.0, 1.0, 1.0, 1.0, 1.0, 1.0, 1.0, 1.0, 1.0, 1.0, 1.0, 1.0, 1.0, 1.0, 1.0, 1.0, 1.0, 1.0, 1.0, 1.0, 1.0, 1.0, 1.0, 1.0, 1.0, 1.0, 1.0, 1.0, 1.0, 1.0, 1.0, 1.0, 1.0, 1.0, 1.0, 1.0, 1.0, 1.0, 1.0, 1.0, 1.0, 1.0, 1.0, 1.0, 1.0, 1.0, 1.0, 1.0, 1.0, 1.0, 1.0, 1.0, 1.0, 1.0, 1.0, 1.0, 1.0, 1.0, 1.0, 1.0, 1.0, 1.0, 1.0, 1.0, 1.0, 1.0, 1.0, 1.0, 1.0, 1.0, 1.0, 1.0, 1.0, 1.0, 1.0, 1.0, 1.0, 1.0, 1.0, 1.0, 1.0, 1.0, 1.0, 1.0, 1.0, 1.0, 1.0, 1.0, 1.0, 1.0, 1.0, 1.0, 1.0, 1.0, 1.0, 1.0, 1.0, 1.0, 1.0, 1.0, 1.0, 1.0, 1.0, 1.0, 1.0, 1.0, 1.0, 1.0, 1.0, 1.0, 1.0, 1.0, 1.0, 1.0, 1.0, 1.0, 1.0, 1.0, 1.0, 1.0, 1.0, 1.0, 1.0, 1.0, 1.0, 1.0, 1.0, 1.0, 1.0, 1.0, 1.0, 1.0, 1.0, 1.0, 1.0, 1.0, 1.0, 1.0, 1.0, 1.0, 1.0, 1.0, 1.0, 1.0, 1.0, 1.0, 1.0, 1.0, 1.0, 1.0, 1.0, 1.0, 1.0, 1.0, 1.0, 1.0, 1.0, 1.0, 1.0, 1.0, 1.0, 1.0, 1.0, 1.0, 1.0, 1.0, 1.0, 1.0, 1.0, 1.0, 1.0, 1.0, 1.0, 1.0, 1.0, 1.0, 1.0, 1.0, 1.0, 1.0, 1.0, 1.0, 1.0, 1.0, 1.0, 1.0, 1.0, 1.0, 1.0, 1.0, 1.0, 1.0, 1.0, 1.0, 1.0, 1.0, 1.0, 1.0, 1.0, 1.0, 1.0, 1.0, 1.0, 1.0, 1.0, 1.0, 1.0, 1.0, 1.0, 1.0, 1.0, 1.0, 1.0, 1.0, 1.0, 1.0, 1.0, 1.0, 1.0, 1.0, 1.0, 1.0, 1.0, 1.0, 1.0, 1.0, 1.0, 1.0, 1.0, 1.0, 1.0, 1.0, 1.0, 1.0, 1.0, 1.0, 1.0, 1.0, 1.0, 1.0, 1.0, 1.0, 1.0, 1.0, 1.0, 1.0, 1.0, 1.0, 1.0, 1.0, 1.0, 1.0, 1.0, 1.0, 1.0, 1.0, 1.0, 1.0, 1.0, 1.0, 1.0, 1.0, 1.0, 1.0, 1.0, 1.0, 1.0, 1.0, 1.0, 1.0, 1.0, 1.0, 1.0, 1.0, 1.0, 1.0, 1.0, 1.0, 1.0, 1.0, 1.0, 1.0, 1.0, 1.0, 1.0, 1.0, 1.0, 1.0, 1.0, 1.0, 1.0, 1.0, 1.0, 1.0, 1.0, 1.0, 1.0, 1.0, 1.0, 1.0, 1.0, 1.0, 1.0, 1.0, 1.0, 1.0, 1.0, 1.0, 1.0, 1.0, 1.0, 1.0, 1.0, 1.0, 1.0, 1.0, 1.0, 1.0, 1.0, 1.0, 1.0, 1.0, 1.0, 1.0, 1.0, 1.0, 1.0, 1.0, 1.0, 1.0, 1.0, 1.0, 1.0, 1.0, 1.0, 1.0, 1.0, 1.0, 1.0, 1.0, 1.0, 1.0, 1.0, 1.0, 1.0, 1.0, 1.0, 1.0, 1.0, 1.0, 1.0, 1.0, 1.0, 1.0, 1.0, 1.0, 1.0, 1.0, 1.0, 1.0, 1.0, 1.0, 1.0, 1.0, 1.0, 1.0, 1.0, 1.0, 1.0, 1.0, 1.0, 1.0, 1.0, 1.0, 1.0, 1.0, 1.0, 1.0, 1.0, 1.0, 1.0, 1.0, 1.0, 1.0, 1.0, 1.0, 1.0, 1.0, 1.0, 1.0, 1.0, 1.0, 1.0, 1.0, 1.0, 1.0, 1.0, 1.0, 1.0, 1.0, 1.0, 1.0, 1.0, 1.0, 1.0, 1.0, 1.0, 1.0, 1.0, 1.0, 1.0, 1.0, 1.0, 1.0, 1.0, 1.0, 1.0, 1.0, 1.0, 1.0, 1.0, 1.0, 1.0, 1.0, 1.0, 1.0, 1.0, 1.0, 1.0, 1.0, 1.0, 1.0, 1.0, 1.0, 1.0, 1.0, 1.0, 1.0, 1.0, 1.0, 1.0, 1.0, 1.0, 1.0, 1.0, 1.0, 1.0, 1.0, 1.0, 1.0, 1.0, 1.0, 1.0, 1.0, 1.0, 1.0, 1.0, 1.0, 1.0, 1.0, 1.0, 1.0, 1.0, 1.0, 1.0, 1.0, 1.0, 1.0, 1.0, 1.0, 1.0, 1.0, 1.0, 1.0, 1.0, 1.0, 1.0, 1.0, 1.0, 1.0, 1.0, 1.0, 1.0, 1.0, 1.0, 1.0, 1.0, 1.0, 1.0, 1.0, 1.0, 1.0, 1.0, 1.0, 1.0, 1.0, 1.0, 1.0, 1.0, 1.0, 1.0, 1.0, 1.0, 1.0, 1.0, 1.0, 1.0, 1.0, 1.0, 1.0, 1.0, 1.0, 1.0, 1.0, 1.0, 1.0, 1.0, 1.0, 1.0, 1.0, 1.0, 1.0, 1.0, 1.0, 1.0, 1.0, 1.0, 1.0, 1.0, 1.0, 1.0, 1.0, 1.0, 1.0, 1.0, 1.0, 1.0, 1.0, 1.0, 1.0, 1.0, 1.0, 1.0, 1.0, 1.0, 1.0, 1.0, 1.0, 1.0, 1.0, 1.0, 1.0, 1.0, 1.0, 1.0, 1.0, 1.0, 1.0, 1.0, 1.0, 1.0, 1.0, 1.0, 1.0, 1.0, 1.0, 1.0, 1.0, 1.0, 1.0, 1.0, 1.0, 1.0, 1.0, 1.0, 1.0, 1.0, 1.0, 1.0, 1.0, 1.0, 1.0, 1.0, 1.0, 1.0, 1.0, 1.0, 1.0, 1.0, 1.0, 1.0, 1.0, 1.0, 1.0, 1.0, 1.0, 1.0, 1.0, 1.0, 1.0, 1.0, 1.0, 1.0, 1.0, 1.0, 1.0, 1.0, 1.0, 1.0, 1.0, 1.0, 1.0, 1.0, 1.0, 1.0, 1.0, 1.0, 1.0, 1.0, 1.0, 1.0, 1.0, 1.0, 1.0, 1.0, 1.0, 1.0, 1.0, 1.0, 1.0, 1.0, 1.0, 1.0, 1.0, 1.0, 1.0, 1.0, 1.0, 1.0, 1.0, 1.0, 1.0, 1.0, 1.0, 1.0, 1.0, 1.0, 1.0, 1.0, 1.0, 1.0, 1.0, 1.0, 1.0, 1.0, 1.0, 1.0, 1.0, 1.0, 1.0, 1.0, 1.0, 1.0, 1.0, 1.0, 1.0, 1.0, 1.0, 1.0, 1.0, 1.0, 1.0, 1.0, 1.0, 1.0, 1.0, 1.0, 1.0, 1.0, 1.0, 1.0, 1.0, 1.0, 1.0, 1.0, 1.0, 1.0, 1.0, 1.0, 1.0, 1.0, 1.0, 1.0, 1.0, 1.0, 1.0, 1.0, 1.0, 1.0, 1.0, 1.0, 1.0, 1.0, 1.0, 1.0, 1.0, 1.0, 1.0, 1.0, 1.0, 1.0, 1.0, 1.0, 1.0, 1.0, 1.0, 1.0, 1.0, 1.0, 1.0, 1.0, 1.0, 1.0, 1.0, 1.0, 1.0, 1.0, 1.0, 1.0, 1.0, 1.0, 1.0, 1.0, 1.0, 1.0, 1.0, 1.0, 1.0, 1.0, 1.0, 1.0, 1.0, 1.0, 1.0, 1.0, 1.0, 1.0, 1.0, 1.0, 1.0, 1.0, 1.0, 1.0, 1.0, 1.0, 1.0, 1.0, 1.0, 1.0, 1.0, 1.0, 1.0, 1.0, 1.0, 1.0, 1.0, 1.0, 1.0, 1.0, 1.0, 1.0, 1.0, 1.0, 1.0, 1.0, 1.0, 1.0, 1.0, 1.0, 1.0, 1.0, 1.0, 1.0, 1.0, 1.0, 1.0, 1.0, 1.0, 1.0, 1.0, 1.0, 1.0, 1.0, 1.0, 1.0, 1.0, 1.0, 1.0, 1.0, 1.0, 1.0, 1.0, 1.0, 1.0, 1.0, 1.0, 1.0, 1.0, 1.0, 1.0, 1.0, 1.0, 1.0, 1.0, 1.0, 1.0, 1.0, 1.0, 1.0, 1.0, 1.0, 1.0, 1.0, 1.0, 1.0, 1.0, 1.0, 1.0, 1.0, 1.0, 1.0, 1.0, 1.0, 1.0, 1.0, 1.0, 1.0, 1.0, 1.0, 1.0])
me_cube.materials.append(mat_material)
me_cube.use_mirror_vertex_groups = False
me_cube.use_paint_bone_selection = False
me_cube.use_paint_mask_vertex = True
me_cube.update()
arm_armature_001 = bpy.data.armatures.new('Armature.001')  # bones are not reproduced

# ---- objects
ob_cube = bpy.data.objects.new('Cube', me_cube)
ob_armature = bpy.data.objects.new('Armature', arm_armature_001)

# ---- transforms, parenting, visibility, modifiers, constraints
ob_cube.parent = ob_armature
ob_cube.location = (0.0, 0.0, 0.0)
ob_cube.lock_rotations_4d = False
ob_cube.empty_display_type = 'ARROWS'
ob_cube.lineart.crease_threshold = 0.0
_vg = ob_cube.vertex_groups.new(name='Base.Bone')
_vg = ob_cube.vertex_groups.new(name='Spine.Low')
_vg.add([108, 109, 110, 111, 112, 113, 114, 115, 116, 117, 118, 119, 120, 121, 122, 123, 124, 125, 126, 127, 128, 129, 130, 131, 132, 133, 134, 135, 136, 137, 138, 139, 140, 141, 142, 143, 144, 145, 146, 147, 148, 149, 150, 151, 152, 153, 154, 155, 156, 157, 158, 159], 1.0, 'REPLACE')
_vg = ob_cube.vertex_groups.new(name='Spine.High')
_vg.add([3, 4, 5, 6, 8, 9, 10, 11, 13, 14, 15, 16, 18, 19, 20, 21, 216, 217, 218, 219, 220, 221, 222, 223, 224, 225, 226, 227, 228, 229, 230, 231], 1.0, 'REPLACE')
_vg = ob_cube.vertex_groups.new(name='Chest.Left')
_vg.add([2, 12, 22, 23, 24, 25, 26, 27, 28, 29, 30, 31, 32, 33, 49, 50, 51, 52], 1.0, 'REPLACE')
_vg = ob_cube.vertex_groups.new(name='Arm.Upper.Left')
_vg.add([53, 54, 55, 56, 57, 58, 59, 60, 61, 62, 63, 64, 80, 81, 82, 83], 1.0, 'REPLACE')
_vg = ob_cube.vertex_groups.new(name='Arm.End.Left')
_vg.add([84, 85, 86, 87, 88, 89, 90, 91, 92, 105, 106, 107], 1.0, 'REPLACE')
_vg = ob_cube.vertex_groups.new(name='Chest.Right')
_vg.add([0, 7, 17, 34, 35, 36, 37, 38, 39, 40, 41, 42, 43, 44, 45, 46, 47, 48], 1.0, 'REPLACE')
_vg = ob_cube.vertex_groups.new(name='Arm.Upper.Right')
_vg.add([1, 65, 66, 67, 68, 69, 70, 71, 72, 73, 74, 75, 76, 77, 78, 79], 1.0, 'REPLACE')
_vg = ob_cube.vertex_groups.new(name='Arm.End..Right')
_vg.add([93, 94, 95, 96, 97, 98, 99, 100, 101, 102, 103, 104], 1.0, 'REPLACE')
_vg = ob_cube.vertex_groups.new(name='Pelvis.Left')
_vg = ob_cube.vertex_groups.new(name='Leg-Upper.Left')
_vg.add([160, 161, 162, 163, 164, 165, 166, 167, 176, 177, 178, 179, 180, 181, 182, 183], 1.0, 'REPLACE')
_vg = ob_cube.vertex_groups.new(name='Leg-Lower.Left')
_vg.add([192, 193, 194, 195, 196, 197, 204, 205, 206, 207, 208, 209], 1.0, 'REPLACE')
_vg = ob_cube.vertex_groups.new(name='Pelvis.Right')
_vg = ob_cube.vertex_groups.new(name='Leg-Upper.Right')
_vg.add([168, 169, 170, 171, 172, 173, 174, 175, 184, 185, 186, 187, 188, 189, 190, 191], 1.0, 'REPLACE')
_vg = ob_cube.vertex_groups.new(name='Leg-Lower.Right')
_vg.add([198, 199, 200, 201, 202, 203, 210, 211, 212, 213, 214, 215], 1.0, 'REPLACE')
_vg = ob_cube.vertex_groups.new(name='Head')
for _i, _w in zip([232, 233, 234, 235, 236, 237, 238, 239, 240, 241, 242, 243, 244, 245, 246, 247, 248, 249, 250, 251, 252, 253, 254, 255, 256, 257, 258, 259, 260, 261, 262, 263, 264, 265, 266, 267, 268, 269, 270, 271, 272, 273, 274, 275], [1.0, 0.9997, 0.9989, 1.0, 1.0, 1.0, 1.0, 1.0, 1.0, 1.0, 1.0, 1.0, 1.0, 1.0, 1.0, 1.0, 0.9997, 1.0, 1.0, 1.0, 0.9815, 1.0, 1.0, 1.0, 1.0, 1.0, 1.0, 1.0, 1.0, 1.0, 1.0, 1.0, 1.0, 1.0, 1.0, 1.0, 1.0, 1.0, 1.0, 1.0, 1.0, 1.0, 1.0, 1.0]): _vg.add([_i], _w, 'REPLACE')
_m = ob_cube.modifiers.new('Armature', 'ARMATURE')
_m.object = ob_armature
ob_armature.location = (0.0, 0.0, 0.0)

# ---- collection membership
col_robot.objects.link(ob_cube)
col_robot.objects.link(ob_armature)

# ---- scene / render settings (as saved in the file)
scene.frame_start = 1; scene.frame_end = 250; scene.frame_set(0)
scene.render.engine = 'BLENDER_EEVEE_NEXT'
scene.cycles.sampling_pattern = 'TABULATED_SOBOL'
scene.cycles.use_light_tree = False
scene.view_settings.view_transform = 'Filmic'
bpy.context.view_layer.update()

# ---- added for rendering (the .blend has no active camera and no usable light): camera, sun
cam_auto = bpy.data.cameras.new('AutoCamera')
cam_auto.lens = 50.0
cam_auto.sensor_width = 36.0
cam_auto.clip_end = 1000.0
ob_auto_camera = bpy.data.objects.new('AutoCamera', cam_auto)
scene.collection.objects.link(ob_auto_camera)
ob_auto_camera.location = (10.2532, -12.3041, 11.6203)
ob_auto_camera.rotation_euler = (1.09748, -7.21219e-08, 0.694738)
scene.camera = ob_auto_camera
light_auto_sun = bpy.data.lights.new('AutoSun', 'SUN')
light_auto_sun.energy = 3.0
light_auto_sun.angle = 0.0523599
ob_auto_sun = bpy.data.objects.new('AutoSun', light_auto_sun)
scene.collection.objects.link(ob_auto_sun)
ob_auto_sun.rotation_euler = (0.872665, 0.174533, 0.523599)
bpy.context.view_layer.update()
